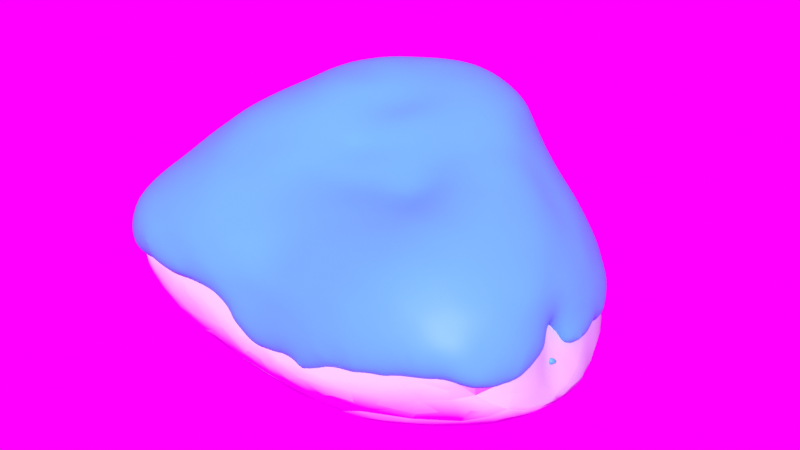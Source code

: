 # Source: snowgen_rock16.blend  (saved by Blender 4.0.36; exported with 4.5.12 LTS)
import bpy
from mathutils import Matrix  # noqa: F401  (used for matrix-valued properties, if any)

bpy.ops.wm.read_factory_settings(use_empty=True)
scene = bpy.context.scene
scene.name = 'Scene'

# ---- collections
col_rock = bpy.data.collections.new('Rock'); scene.collection.children.link(col_rock)
col_snowgenerator = bpy.data.collections.new('SnowGenerator'); scene.collection.children.link(col_snowgenerator)

# ---- images (referenced by path relative to the original .blend; pixels are not part of the script)
import os
ASSET_DIR = os.environ.get("B2B_ASSET_DIR", "")  # directory of the original .blend (textures are referenced by path, not embedded)
HERE = os.path.dirname(os.path.abspath(__file__))  # packed textures are extracted next to this script under _unpacked/

def load_image(name, relpath, width, height, colorspace="sRGB"):
    """Load a texture the original file referenced (path relative to the .blend, or extracted next to this script)."""
    p = next((c for c in (os.path.join(HERE, relpath), os.path.join(ASSET_DIR, relpath)) if relpath and os.path.exists(c)), "")
    if p:
        img = bpy.data.images.load(p, check_existing=True)
        img.name = name
    else:  # same state as the original file: an image datablock whose file is absent (Cycles renders it pink)
        img = bpy.data.images.new(name, width, height)
        img.source = "FILE"
        img.filepath = "//" + (relpath or name)
    img.colorspace_settings.name = colorspace
    return img
img_rock16_spec_jpg = load_image('rock16_spec.jpg', 'rock16_spec.jpg', 1024, 1024, 'sRGB')
img_rock16_jpg = load_image('rock16.jpg', 'rock16.jpg', 1024, 1024, 'sRGB')
img_rock16_norm_jpg = load_image('rock16_norm.jpg', 'rock16_norm.jpg', 1024, 1024, 'Non-Color')
img_untitled_003 = load_image('Untitled.003', 'rock16snow_spec.jpg', 1024, 1024, 'sRGB')
img_winter_river_2k_hdr = load_image('winter_river_2k.hdr', 'winter_river_2k.hdr', 1024, 1024, 'Linear Rec.709')

# ---- materials (node trees are filled in below, after node groups)
mat_rock16snow = bpy.data.materials.new('rock16snow')
mat_snow_top = bpy.data.materials.new('snow_top')
mat_snow_top.diffuse_color = (0.02171, 0.333, 0.8001, 1.0)
mat_snow_top.roughness = 0.9113

# ---- node groups
ng_snowthinbakeshader_001 = bpy.data.node_groups.new('SnowThinBakeShader.001', 'ShaderNodeTree')
_s = ng_snowthinbakeshader_001.interface.new_socket(name='BSDF', in_out='OUTPUT', socket_type='NodeSocketShader')
_s = ng_snowthinbakeshader_001.interface.new_socket(name='tmp_viewer', in_out='OUTPUT', socket_type='NodeSocketShader')
_s = ng_snowthinbakeshader_001.interface.new_socket(name='Color', in_out='INPUT', socket_type='NodeSocketColor')
_s.default_value = (0.6037, 0.6037, 0.6037, 1.0)
_s = ng_snowthinbakeshader_001.interface.new_socket(name='Norm', in_out='INPUT', socket_type='NodeSocketColor')
_s.default_value = (0.5, 0.5, 1.0, 1.0)
_s = ng_snowthinbakeshader_001.interface.new_socket(name='Spec', in_out='INPUT', socket_type='NodeSocketColor')
_s = ng_snowthinbakeshader_001.interface.new_socket(name='Invert r/s (for bake)', in_out='INPUT', socket_type='NodeSocketFloat')
_s.subtype = 'FACTOR'
_s.default_value = 1.0
_s.min_value = 0.0
_s.max_value = 1.0
_N = ng_snowthinbakeshader_001.nodes; _L = ng_snowthinbakeshader_001.links
n0 = _N.new('ShaderNodeNormalMap'); n0.name = 'Normal Map.001'; n0.location = (-661, -90)
n0.uv_map = 'UVLayer0'
n0.inputs[0].default_value = 0.5
n1 = _N.new('ShaderNodeMix'); n1.name = 'Mix.001'; n1.location = (207, -163)
n1.data_type = 'RGBA'
n2 = _N.new('NodeGroupOutput'); n2.name = 'Group Output'; n2.location = (1037, -12)
n3 = _N.new('ShaderNodeMix'); n3.name = 'Mix.003'; n3.location = (-106, -397)
n3.data_type = 'RGBA'
n3.inputs[0].default_value = 0.95
n3.inputs[7].default_value = (0.0465, 0.0465, 0.0465, 1.0)
n4 = _N.new('ShaderNodeInvert'); n4.name = 'Invert Color'; n4.location = (-378, -255)
n5 = _N.new('ShaderNodeBsdfPrincipled'); n5.name = 'Principled BSDF'; n5.location = (714, -31)
n5.distribution = 'GGX'
n5.subsurface_method = 'RANDOM_WALK_SKIN'
n5.inputs[27].default_value = (0.0, 0.0, 0.0, 1.0)
n5.inputs[28].default_value = 1.0
n6 = _N.new('ShaderNodeMix'); n6.name = 'Mix'; n6.location = (206, 88)
n6.data_type = 'RGBA'
n6.inputs[7].default_value = (0.6365, 0.7651, 0.8013, 1.0)
n7 = _N.new('ShaderNodeNormalMap'); n7.name = 'Normal Map'; n7.location = (-652, 48)
n7.uv_map = 'UVLayer0'
n8 = _N.new('ShaderNodeValToRGB'); n8.name = 'Color Ramp'; n8.location = (-212, 167)
while len(n8.color_ramp.elements) > 1: n8.color_ramp.elements.remove(n8.color_ramp.elements[-1])
n8.color_ramp.elements[0].position = 0.2009; n8.color_ramp.elements[0].color = (0.0, 0.0, 0.0, 1.0)
_e = n8.color_ramp.elements.new(0.6173); _e.color = (0.8613, 0.8613, 0.8613, 1.0)
n9 = _N.new('ShaderNodeNormal'); n9.name = 'Normal'; n9.location = (-410, 155)
n10 = _N.new('ShaderNodeValToRGB'); n10.name = 'Color Ramp.001'; n10.location = (-202, 404)
while len(n10.color_ramp.elements) > 1: n10.color_ramp.elements.remove(n10.color_ramp.elements[-1])
n10.color_ramp.elements[0].position = 0.1682; n10.color_ramp.elements[0].color = (0.0, 0.0, 0.0, 1.0)
_e = n10.color_ramp.elements.new(0.4864); _e.color = (1.0, 1.0, 1.0, 1.0)
n11 = _N.new('ShaderNodeMix'); n11.name = 'Mix.002'; n11.location = (166, -400)
n11.data_type = 'RGBA'
n12 = _N.new('NodeGroupInput'); n12.name = 'Group Input'; n12.location = (-891, -4)
n13 = _N.new('NodeReroute'); n13.name = 'Reroute'; n13.location = (492, -587)
n13.width = 16
n14 = _N.new('ShaderNodeInvert'); n14.name = 'Invert Color.001'; n14.location = (428, -365)
_L.new(n9.outputs[1], n8.inputs[0])
_L.new(n1.outputs[2], n5.inputs[5])
_L.new(n0.outputs[0], n1.inputs[7])
_L.new(n7.outputs[0], n1.inputs[6])
_L.new(n8.outputs[0], n1.inputs[0])
_L.new(n6.outputs[2], n5.inputs[0])
_L.new(n7.outputs[0], n9.inputs[0])
_L.new(n8.outputs[0], n6.inputs[0])
_L.new(n12.outputs[1], n7.inputs[1])
_L.new(n12.outputs[1], n0.inputs[1])
_L.new(n12.outputs[0], n6.inputs[6])
_L.new(n5.outputs[0], n2.inputs[0])
_L.new(n12.outputs[2], n4.inputs[1])
_L.new(n4.outputs[0], n3.inputs[6])
_L.new(n4.outputs[0], n11.inputs[6])
_L.new(n3.outputs[2], n11.inputs[7])
_L.new(n11.outputs[2], n14.inputs[1])
_L.new(n14.outputs[0], n5.inputs[2])
_L.new(n12.outputs[3], n14.inputs[0])
_L.new(n9.outputs[1], n10.inputs[0])
_L.new(n10.outputs[0], n11.inputs[0])
_L.new(n12.outputs[2], n13.inputs[0])
n2.is_active_output = True
ng_snowgen = bpy.data.node_groups.new('SnowGen', 'GeometryNodeTree')
_s = ng_snowgen.interface.new_socket(name='Geometry', in_out='OUTPUT', socket_type='NodeSocketGeometry')
_s = ng_snowgen.interface.new_socket(name='Geometry', in_out='INPUT', socket_type='NodeSocketGeometry')
_s = ng_snowgen.interface.new_socket(name='Thickness Mult', in_out='INPUT', socket_type='NodeSocketFloat')
_s.default_value = 0.02
_s.min_value = 0.01
_s.max_value = 0.05
_s.description = 'Snow thickness'
_s = ng_snowgen.interface.new_socket(name='Max Angle', in_out='INPUT', socket_type='NodeSocketFloat')
_s.default_value = 1.0
_s.min_value = 0.0
_s.max_value = 1.0
_s.description = 'Max Angle'
_s = ng_snowgen.interface.new_socket(name='Noise Displacement', in_out='INPUT', socket_type='NodeSocketFloat')
_s.default_value = 0.03
_s.min_value = 0.0
_s.max_value = 0.5
_s = ng_snowgen.interface.new_socket(name='Blur Strength', in_out='INPUT', socket_type='NodeSocketInt')
_s.default_value = 3
_s.min_value = 0
_s.max_value = 10
_s = ng_snowgen.interface.new_socket(name='Bottom Thickness', in_out='INPUT', socket_type='NodeSocketFloat')
_s.min_value = -1e+04
_s.max_value = 1e+04
_s.description = 'Bottom Thickness'
_s = ng_snowgen.interface.new_socket(name='Top Thickness', in_out='INPUT', socket_type='NodeSocketFloat')
_s.default_value = 5.0
_s.min_value = -10.0
_s.max_value = 10.0
_s.description = 'Top Thickness'
_s = ng_snowgen.interface.new_socket(name='Voxel Size', in_out='INPUT', socket_type='NodeSocketFloat')
_s.subtype = 'DISTANCE'
_s.default_value = 0.02
_s.min_value = 0.01
_s.max_value = 0.1
ng_snowgen.is_modifier = True
# nodes of 'SnowGen' reference scene objects; filled in after objects exist

# ---- material node trees
mat_rock16snow.use_nodes = True; mat_rock16snow.node_tree.nodes.clear()
_N = mat_rock16snow.node_tree.nodes; _L = mat_rock16snow.node_tree.links
n0 = _N.new('ShaderNodeOutputMaterial'); n0.name = 'Material Output'; n0.location = (320, 270)
n1 = _N.new('ShaderNodeTexImage'); n1.name = 'Image Texture.002'; n1.location = (-291, 124)
n1.label = 'SPECMAP'
n1.image = img_rock16_spec_jpg
n2 = _N.new('ShaderNodeTexImage'); n2.name = 'Image Texture'; n2.location = (-288, 225)
n2.label = 'BASE COLOR'
n2.hide = True
n2.image = img_rock16_jpg
n3 = _N.new('ShaderNodeGroup'); n3.name = 'Group'; n3.location = (35, 262)
n3.node_tree = ng_snowthinbakeshader_001
n3.inputs[3].default_value = 1.0
n4 = _N.new('ShaderNodeTexImage'); n4.name = 'Image Texture.001'; n4.location = (-283, 175)
n4.label = 'NORMALMAP'
n4.hide = True
n4.image = img_rock16_norm_jpg
n5 = _N.new('ShaderNodeTexImage'); n5.name = 'Image Texture.003'; n5.location = (-276, 514)
n5.label = 'BAKE TO'
n5.image = img_untitled_003
_L.new(n2.outputs[0], n3.inputs[0])
_L.new(n4.outputs[0], n3.inputs[1])
_L.new(n1.outputs[0], n3.inputs[2])
_L.new(n3.outputs[0], n0.inputs[0])
n0.is_active_output = True
mat_snow_top.use_nodes = True; mat_snow_top.node_tree.nodes.clear()
_N = mat_snow_top.node_tree.nodes; _L = mat_snow_top.node_tree.links
n0 = _N.new('ShaderNodeBsdfPrincipled'); n0.name = 'Principled BSDF'; n0.location = (10, 300)
n0.inputs[0].default_value = (0.0968, 0.5471, 1.0, 1.0)
n0.inputs[3].default_value = 1.45
n1 = _N.new('ShaderNodeOutputMaterial'); n1.name = 'Material Output'; n1.location = (300, 300)
_L.new(n0.outputs[0], n1.inputs[0])
n1.is_active_output = True

# ---- world
world_world = bpy.data.worlds.new('World'); scene.world = world_world
world_world.use_nodes = True; world_world.node_tree.nodes.clear()
_N = world_world.node_tree.nodes; _L = world_world.node_tree.links
n0 = _N.new('ShaderNodeOutputWorld'); n0.name = 'World Output'; n0.location = (300, 300)
n1 = _N.new('ShaderNodeBackground'); n1.name = 'Background'; n1.location = (10, 300)
n2 = _N.new('ShaderNodeTexEnvironment'); n2.name = 'Environment Texture'; n2.location = (-395, 336)
n2.image = img_winter_river_2k_hdr
_L.new(n1.outputs[0], n0.inputs[0])
_L.new(n2.outputs[0], n1.inputs[0])
n0.is_active_output = True
world_world.color = (0.05088, 0.05088, 0.05088)
world_world.use_sun_shadow = False
world_world.sun_shadow_jitter_overblur = 0.0

# ---- meshes
me_rock16snow = bpy.data.meshes.new('rock16snow')
me_rock16snow.from_pydata([(-0.2116, 1.698, 1.804), (-0.5975, 0.5965, 2.199), (-1.125, 0.6495, 2.097), (-0.8067, 0.4035, 2.102), (0.6379, 1.89, -0.7909), (1.181, 1.461, -0.8838), (0.4673, 1.335, -1.042), (-0.9029, 1.844, 1.5), (-0.9405, 1.274, 1.928), (-0.1109, -0.365, 1.598), (-0.3516, -0.5573, 1.624), (0.05576, -0.6939, 1.401), (2.811, -0.9236, -0.01116), (-1.995, 0.3685, -0.6666), (-1.398, 0.8129, -0.8804), (-0.4979, 2.207, 1.165), (-0.6833, 2.427, -0.03922), (-0.9672, 2.359, 0.3155), (-0.3914, 2.501, 0.2411), (0.4171, 2.256, -0.5441), (1.212, 1.859, -0.5964), (2.75, -1.223, 0.3746), (2.548, -1.673, 0.2245), (-1.141, -0.5969, -1.079), (-0.7268, -0.8057, -1.029), (-1.43, -1.402, -0.8123), (-0.6098, -1.024, -0.9441), (0.8759, -1.264, -0.8147), (-0.2443, -1.533, -0.7891), (-0.1705, 2.44, -0.3369), (0.6387, -0.4082, -0.9515), (0.03061, 2.031, -0.7803), (1.1, 1.945, 0.5868), (0.2475, 2.278, 0.7468), (1.614, -1.273, -0.7245), (1.265, -1.716, -0.6651), (-0.5785, 2.095, -0.6255), (-1.911, 1.334, -0.2417), (-0.8825, 2.296, 0.8197), (1.897, 0.02137, -0.8349), (2.415, -0.1594, -0.6997), (2.026, -0.419, -0.817), (-0.4326, 1.585, -0.9355), (-0.3618, 1.127, -1.074), (1.831, 1.505, -0.1128), (1.731, 1.613, 0.07125), (1.852, 1.472, 0.1294), (-0.3233, -0.3953, -1.05), (0.3044, -0.1831, -0.9599), (-0.102, -0.1743, -1.024), (-0.1895, 2.372, 0.7848), (2.379, -1.661, 0.6731), (2.54, -0.9825, 0.8411), (0.4014, 2.402, 0.007156), (1.482, 1.463, 0.8991), (2.71, -0.8118, 0.48), (2.703, -0.6445, 0.07271), (2.587, -0.5995, 0.5025), (0.4418, 0.5723, 2.166), (0.2409, 0.2058, 1.922), (-0.6607, -1.287, 1.347), (-1.221, -1.256, 1.454), (-1.573, -0.9688, -0.9114), (2.796, -0.5969, -0.2605), (1.578, -1.149, 1.31), (1.617, -1.676, 1.065), (2.098, -1.31, 1.079), (2.83, -0.1459, -0.379), (2.597, -0.9252, -0.457), (2.747, 0.1803, -0.2874), (-1.385, 1.987, 0.8278), (-0.5525, 0.02754, -1.16), (2.189, 1.24, 0.2278), (1.696, 1.375, 0.5267), (1.692, 1.323, 0.8631), (0.4583, 0.0315, -1.014), (2.511, -0.6002, 0.8679), (2.664, -0.3163, 0.7263), (2.316, -0.5119, 1.156), (-1.006, 1.648, -0.7477), (0.724, 0.6891, -1.047), (1.158, 0.7325, -1.048), (1.152, 1.54, 1.227), (0.242, 0.4834, -1.115), (-1.322, -2.257, 0.6781), (-0.6305, -2.18, 0.5894), (2.675, 0.347, 0.4825), (2.75, 0.1062, 0.2014), (2.716, 0.4575, 0.258), (2.919, -0.2664, -0.05229), (2.801, -0.06042, 0.2917), (2.674, 0.4758, -0.3762), (2.471, 0.9899, -0.1405), (-2.245, -1.507, -0.3366), (-1.913, -1.583, -0.5417), (1.049, -1.679, 1.091), (1.637, -1.955, 0.8146), (1.663, 0.9378, -0.8955), (1.546, 1.408, -0.7557), (2.35, 0.7762, -0.5646), (-0.1694, -2.016, 0.6385), (0.8598, -2.124, 0.6624), (2.136, 0.7394, -0.6822), (2.066, 0.3931, -0.8297), (2.345, 0.4591, -0.7103), (2.694, -1.381, -0.04892), (-0.1422, -2.288, 0.105), (1.103, -2.281, 0.3657), (2.631, 0.1179, -0.5362), (0.5564, -2.36, -0.04007), (0.8858, 0.01907, -0.9627), (1.442, -0.0432, -0.8467), (1.742, -2.119, 0.4199), (2.255, -1.852, 0.5297), (2.101, -1.998, 0.1483), (1.27, -2.3, 0.0148), (2.386, -1.644, -0.1978), (1.397, -2.157, -0.2691), (1.613, -1.901, -0.4344), (0.1067, -2.219, -0.37), (-0.6681, -1.934, -0.5455), (-1.626, -1.391, 1.359), (-1.517, -1.048, 1.589), (-1.286, -1.549, 1.336), (-1.117, -1.393, 1.331), (-2.668, -1.372, 0.7259), (-2.695, -0.9575, 0.4716), (-2.73, -1.412, 0.2932), (-1.943, -2.172, 0.7375), (-2.046, -1.916, 0.9979), (-2.618, -0.8552, -0.04565), (-2.411, -1.716, -0.05356), (-2.028, -0.6335, 1.51), (-2.508, -1.877, 0.4777), (-2.373, -0.5237, -0.4029), (-2.47, -0.378, -0.2629), (-2.24, -0.3096, -0.441), (-2.195, -1.974, 0.05337), (-2.178, -2.133, 0.5655), (-1.925, -2.222, 0.3491), (-2.498, -0.8343, 0.8684), (-0.7448, -1.986, 0.928), (-1.984, -0.2654, -0.7157), (-1.932, -0.6441, -0.8051), (-0.5846, -0.03917, 2.036), (-0.9385, -0.1301, 2.047), (-0.9654, -0.4302, 1.868), (-2.307, 0.05579, -0.4453), (-1.707, -0.2014, -0.93), (-0.07092, -0.2087, 1.784), (0.5085, -0.1984, 1.69), (0.1682, -0.04512, 1.836), (0.4256, 0.1737, 1.983), (-1.293, 1.153, 1.816), (-0.4966, 0.2621, 2.139), (-0.3684, 0.3503, 2.062), (1.701, -0.2248, 1.578), (1.378, -0.9428, 1.351), (1.728, -0.9357, 1.329), (-2.63, -0.6387, 0.2872), (0.04204, -1.282, 1.2), (0.9551, -1.163, 1.272), (-0.6498, 0.8068, 2.183), (-1.397, 1.685, 1.273), (0.2149, 0.5166, 2.164), (-1.196, -2.203, -0.08391), (2.305, -1.175, -0.5443), (0.8991, 0.1474, 1.944), (-0.8577, -1.52, -0.7788), (-0.5979, -2.293, 0.03523), (-1.049, -2.042, -0.3963), (0.5337, -0.7291, 1.293), (0.8104, -0.7855, 1.206), (0.83, -0.3123, 1.548), (0.9814, -0.6343, 1.259), (1.03, 1.141, 1.892), (1.194, 1.131, 1.666), (0.05337, -0.9032, 1.298), (-1.17, 0.3458, -1.032), (-1.576, 0.1866, 1.828), (-1.23, -0.3193, 1.917), (-1.166, -0.1166, 1.936), (1.344, 1.282, 1.206), (-2.308, 0.8491, 0.1008), (-1.677, 1.77, 0.1781), (2.521, 0.1392, 0.8424), (2.038, 0.1063, 1.344), (-1.105, 0.1824, 2.055), (-2.073, 0.007201, 1.287), (2.237, 1.112, -0.4479), (0.7761, -2.017, -0.587), (-1.967, 1.226, 0.7676), (1.501, 0.1973, 1.711), (0.2755, 1.95, 1.412), (-2.622, -0.2431, 0.227), (0.8976, 0.5832, 2.097), (-1.619, -0.5943, 1.738), (1.536, 1.026, 1.344), (-2.542, 0.2832, 0.4308), (-2.544, -0.02771, -0.1146), (-0.5321, 1.112, 2.04), (-0.04639, 1.06, 2.234), (1.075, 0.7639, 1.98), (-1.132, -1.072, 1.518), (-0.9818, -0.537, 1.854), (1.258, 0.02537, 1.765), (1.25, -0.3514, 1.584), (-1.837, 0.6592, 1.09), (-2.203, -1.251, 1.143), (-0.4584, -1.566, 1.107), (2.273, 0.9251, 0.6538), (2.046, 0.7549, 1.056), (0.3784, 0.9274, 2.246), (-2.542, -0.3455, 0.6523), (-2.138, 0.777, -0.3652), (-2.421, 0.4333, 0.6506), (-2.41, 0.1295, 0.8998), (0.0541, -1.584, 1.051), (-0.2092, -1.813, 0.8846), (0.2221, 1.348, 2.146), (0.5847, 1.51, 1.905), (-0.4374, 1.459, 1.82), (-1.574, 1.383, -0.5828), (-2.288, 0.8066, 0.3918), (-2.116, 0.9193, 0.7396), (-1.864, 0.5015, 1.347), (-1.9, 0.2635, 1.351), (-0.2116, 0.1356, 1.897), (0.8012, 1.112, 2.089), (-1.776, 1.083, 1.232), (-2.144, 0.6925, 0.6786), (-2.42, -1.786, 0.8124), (-0.1107, 1.937, 1.595), (-2.377, -0.8828, 1.053), (-1.686, -2.119, -0.06056), (-1.282, -1.895, 1.091), (-2.515, -1.303, -0.2163), (-1.404, 0.7017, 1.848), (-1.62, 0.5876, 1.463), (-1.584, -1.964, -0.3988), (1.769, 0.3066, 1.427), (-2.284, -0.4405, 1.219), (-1.787, 0.08952, 1.649), (-1.548, 1.79, -0.1424), (-1.012, 2.123, -0.3552), (1.911, 0.557, 1.283), (2.014, 0.2608, 1.215), (2.759, -0.8046, -0.3271), (0.9168, 2.182, -0.2689), (0.0618, -0.2575, 1.595), (-0.4392, -0.8768, 1.438), (-0.7271, -0.911, 1.572)], [], [(0, 232, 7), (1, 2, 3), (4, 5, 6), (7, 8, 221), (21, 22, 105), (9, 10, 11), (105, 12, 21), (249, 149, 9), (148, 13, 14), (15, 7, 232), (13, 222, 14), (16, 17, 18), (19, 20, 4), (4, 20, 5), (21, 51, 22), (23, 24, 25), (26, 27, 28), (29, 248, 19), (26, 30, 27), (31, 29, 19), (193, 32, 33), (34, 35, 27), (244, 29, 36), (37, 244, 222), (38, 7, 15), (39, 40, 41), (42, 43, 14), (44, 45, 46), (26, 47, 48), (47, 49, 48), (15, 232, 50), (51, 21, 52), (248, 29, 53), (73, 45, 54), (29, 18, 53), (55, 56, 57), (58, 59, 152), (60, 251, 61), (19, 4, 31), (143, 148, 62), (42, 36, 31), (79, 36, 42), (247, 63, 12), (64, 65, 66), (247, 67, 63), (40, 67, 68), (67, 108, 69), (47, 26, 24), (18, 29, 16), (7, 38, 70), (71, 24, 23), (46, 73, 72), (72, 73, 74), (49, 75, 48), (76, 77, 78), (72, 44, 46), (36, 79, 244), (80, 81, 75), (42, 31, 6), (32, 82, 54), (43, 83, 71), (141, 84, 85), (86, 87, 88), (52, 76, 78), (89, 87, 90), (91, 92, 88), (93, 137, 131), (137, 93, 94), (95, 101, 96), (97, 98, 99), (6, 5, 81), (95, 100, 101), (98, 189, 99), (97, 102, 103), (102, 97, 99), (104, 40, 103), (116, 105, 22), (103, 40, 39), (106, 107, 101), (104, 102, 99), (104, 91, 108), (99, 91, 104), (40, 104, 108), (5, 98, 97), (106, 109, 107), (81, 110, 75), (39, 111, 110), (112, 96, 107), (112, 113, 96), (114, 113, 112), (112, 115, 114), (30, 111, 41), (114, 115, 117), (22, 114, 116), (41, 111, 39), (34, 27, 41), (110, 48, 75), (116, 117, 118), (119, 120, 190), (121, 61, 122), (61, 121, 123), (190, 120, 28), (190, 28, 27), (123, 124, 61), (118, 117, 190), (27, 35, 190), (106, 119, 109), (119, 117, 109), (117, 115, 109), (125, 126, 127), (128, 84, 129), (127, 130, 236), (131, 127, 236), (120, 119, 170), (236, 93, 131), (241, 132, 242), (133, 131, 137), (134, 135, 136), (133, 137, 138), (139, 138, 137), (241, 140, 233), (141, 123, 235), (134, 136, 142), (142, 143, 134), (144, 145, 146), (136, 147, 142), (133, 138, 231), (148, 142, 147), (235, 121, 129), (152, 149, 150), (151, 149, 152), (153, 2, 8), (154, 155, 3), (156, 157, 158), (130, 159, 135), (249, 150, 149), (186, 156, 78), (160, 217, 161), (162, 2, 1), (163, 229, 153), (164, 59, 58), (84, 139, 165), (20, 98, 5), (41, 40, 166), (128, 139, 84), (167, 152, 150), (7, 70, 163), (24, 168, 25), (119, 169, 170), (171, 161, 172), (150, 171, 173), (172, 161, 174), (82, 175, 176), (164, 1, 155), (169, 119, 106), (250, 177, 11), (55, 12, 56), (178, 23, 148), (177, 171, 11), (161, 217, 95), (78, 66, 52), (25, 94, 62), (179, 180, 181), (29, 244, 16), (178, 71, 23), (38, 50, 18), (176, 182, 82), (79, 222, 244), (173, 171, 174), (37, 183, 184), (185, 246, 186), (2, 187, 3), (225, 216, 188), (44, 92, 189), (88, 87, 69), (190, 117, 119), (90, 86, 77), (241, 188, 216), (170, 25, 168), (70, 191, 163), (88, 92, 72), (156, 186, 192), (193, 220, 32), (163, 153, 7), (10, 251, 11), (135, 159, 194), (192, 195, 167), (179, 132, 196), (245, 197, 176), (198, 199, 194), (219, 200, 201), (202, 176, 175), (25, 170, 239), (177, 160, 171), (122, 203, 204), (169, 106, 85), (236, 130, 134), (28, 120, 168), (229, 237, 153), (156, 66, 78), (205, 173, 206), (207, 238, 229), (169, 85, 84), (231, 129, 208), (120, 170, 168), (89, 90, 77), (209, 141, 218), (210, 211, 185), (123, 121, 235), (212, 58, 195), (194, 213, 198), (183, 37, 214), (10, 149, 144), (195, 228, 212), (126, 140, 159), (141, 209, 60), (215, 198, 216), (85, 106, 100), (86, 210, 185), (141, 85, 100), (166, 116, 118), (194, 159, 213), (143, 236, 134), (214, 147, 199), (132, 122, 196), (196, 180, 179), (125, 140, 126), (163, 191, 229), (140, 125, 233), (58, 167, 195), (217, 218, 100), (232, 193, 50), (219, 220, 232), (198, 183, 199), (204, 144, 146), (200, 0, 221), (37, 222, 214), (184, 183, 191), (215, 223, 198), (220, 219, 228), (135, 194, 199), (128, 231, 138), (230, 223, 215), (224, 191, 223), (215, 225, 230), (201, 200, 162), (141, 100, 218), (161, 95, 64), (17, 243, 184), (244, 243, 17), (215, 216, 225), (140, 241, 213), (160, 209, 217), (188, 226, 225), (198, 223, 183), (1, 201, 162), (202, 245, 176), (86, 185, 77), (134, 130, 135), (227, 154, 144), (159, 130, 127), (157, 161, 64), (159, 127, 126), (0, 200, 219), (187, 179, 181), (175, 220, 228), (229, 224, 230), (32, 220, 82), (25, 239, 94), (230, 225, 207), (122, 180, 196), (8, 200, 221), (66, 51, 52), (184, 243, 37), (125, 133, 231), (62, 94, 143), (121, 122, 208), (133, 125, 127), (122, 132, 208), (3, 187, 145), (0, 219, 232), (70, 184, 191), (125, 208, 233), (132, 241, 233), (144, 204, 251), (122, 61, 203), (139, 234, 165), (193, 232, 220), (40, 68, 166), (128, 129, 231), (129, 84, 235), (136, 135, 147), (8, 162, 200), (135, 199, 147), (214, 222, 13), (8, 7, 153), (241, 216, 213), (57, 76, 55), (154, 145, 144), (52, 21, 55), (77, 57, 89), (148, 147, 13), (214, 13, 147), (144, 149, 227), (166, 35, 34), (118, 190, 35), (98, 44, 189), (199, 183, 214), (118, 35, 166), (229, 230, 207), (48, 110, 30), (167, 58, 152), (114, 117, 116), (27, 30, 41), (195, 202, 228), (100, 106, 101), (69, 91, 88), (113, 114, 22), (110, 111, 30), (93, 236, 94), (115, 112, 107), (173, 205, 167), (192, 167, 205), (115, 107, 109), (169, 165, 170), (201, 212, 219), (39, 110, 81), (204, 203, 251), (223, 191, 183), (217, 100, 95), (101, 107, 96), (5, 97, 81), (99, 189, 91), (213, 216, 198), (237, 229, 238), (22, 51, 113), (167, 150, 173), (225, 226, 238), (234, 139, 137), (159, 140, 213), (10, 9, 149), (195, 192, 202), (96, 113, 51), (103, 39, 81), (202, 192, 245), (226, 242, 238), (210, 88, 72), (208, 132, 233), (165, 239, 170), (237, 242, 179), (137, 94, 239), (242, 237, 238), (91, 69, 108), (224, 229, 191), (234, 239, 165), (97, 103, 81), (239, 234, 137), (240, 192, 186), (192, 240, 245), (54, 74, 73), (88, 210, 86), (83, 6, 80), (41, 166, 34), (246, 240, 186), (83, 80, 75), (129, 121, 208), (128, 138, 139), (48, 30, 26), (197, 245, 211), (51, 65, 96), (127, 131, 133), (0, 7, 221), (241, 242, 188), (207, 225, 238), (132, 179, 242), (243, 244, 37), (14, 79, 42), (78, 185, 186), (211, 245, 185), (145, 181, 146), (212, 164, 58), (185, 245, 246), (204, 146, 180), (210, 197, 211), (6, 81, 80), (49, 83, 75), (122, 204, 180), (53, 33, 32), (62, 148, 23), (219, 212, 228), (222, 79, 14), (63, 56, 12), (202, 175, 228), (50, 38, 15), (179, 2, 237), (78, 77, 185), (89, 67, 69), (179, 187, 2), (181, 145, 187), (227, 155, 154), (25, 62, 23), (208, 125, 231), (65, 95, 96), (148, 143, 142), (251, 60, 250), (68, 67, 247), (108, 67, 40), (17, 16, 244), (176, 197, 182), (175, 82, 220), (164, 212, 1), (14, 178, 148), (50, 33, 53), (82, 182, 54), (38, 17, 70), (54, 182, 74), (89, 69, 87), (197, 210, 74), (182, 197, 74), (89, 56, 63), (105, 247, 12), (18, 50, 53), (89, 57, 56), (49, 71, 83), (157, 64, 158), (61, 251, 203), (24, 71, 47), (193, 33, 50), (6, 83, 43), (52, 55, 76), (71, 49, 47), (150, 11, 171), (32, 54, 45), (174, 206, 173), (45, 248, 32), (77, 76, 57), (84, 141, 235), (184, 70, 17), (174, 157, 206), (151, 152, 59), (205, 206, 156), (212, 201, 1), (36, 29, 31), (157, 156, 206), (144, 251, 10), (230, 224, 223), (161, 157, 174), (161, 171, 160), (124, 123, 60), (64, 95, 65), (164, 227, 59), (149, 151, 227), (192, 205, 156), (124, 60, 61), (20, 44, 98), (4, 6, 31), (26, 168, 24), (158, 66, 156), (32, 248, 53), (171, 172, 174), (45, 20, 248), (66, 158, 64), (160, 250, 209), (217, 209, 218), (28, 168, 26), (141, 60, 123), (248, 20, 19), (20, 45, 44), (150, 249, 11), (18, 17, 38), (177, 250, 160), (209, 250, 60), (9, 11, 249), (178, 43, 71), (155, 1, 3), (73, 46, 45), (162, 8, 2), (169, 84, 165), (236, 143, 94), (55, 21, 12), (68, 116, 166), (14, 43, 178), (68, 105, 116), (43, 42, 6), (86, 90, 87), (247, 105, 68), (104, 103, 102), (66, 65, 51), (250, 11, 251), (92, 91, 189), (242, 226, 188), (245, 240, 246), (74, 210, 72), (180, 146, 181), (2, 153, 237), (92, 44, 72), (154, 3, 145), (63, 67, 89), (164, 155, 227), (151, 59, 227)])
me_rock16snow.polygons.foreach_set('use_smooth', [True] * 500)
_uv = me_rock16snow.uv_layers.new(name='UVLayer0')
_uv.uv.foreach_set('vector', [0.4327, 0.6663, 0.4549, 0.6525, 0.4515, 0.739, 0.5253, 0.2057, 0.5256, 0.1498, 0.5455, 0.1852, 0.02928, 0.2421, 0.06234, 0.1845, 0.07679, 0.2573, 0.4212, 0.1588, 0.4691, 0.1624, 0.4494, 0.2124, 0.21, 0.9557, 0.2143, 0.9986, 0.1795, 0.9874, 0.6152, 0.2621, 0.6342, 0.239, 0.6458, 0.2815, 0.1795, 0.9874, 0.165, 0.9461, 0.21, 0.9557, 0.703, 0.7096, 0.6848, 0.6986, 0.703, 0.6899, 0.2303, 0.4662, 0.1849, 0.4976, 0.1386, 0.4418, 0.4907, 0.6921, 0.4515, 0.739, 0.4549, 0.6525, 0.1849, 0.4976, 0.0928, 0.4616, 0.1386, 0.4418, 0.6026, 0.7243, 0.5645, 0.7501, 0.5809, 0.6875, 0.001373, 0.2653, 0.03023, 0.182, 0.02928, 0.2421, 0.02928, 0.2421, 0.03023, 0.182, 0.06234, 0.1845, 0.8776, 0.001373, 0.8987, 0.05138, 0.8571, 0.03311, 0.2595, 0.4069, 0.2756, 0.3629, 0.3362, 0.4284, 0.2952, 0.3488, 0.3072, 0.1951, 0.3395, 0.3068, 0.6387, 0.6754, 0.6479, 0.5684, 0.6665, 0.6227, 0.2952, 0.3488, 0.2314, 0.2265, 0.3072, 0.1951, 0.6821, 0.6729, 0.6387, 0.6754, 0.6665, 0.6227, 0.4782, 0.6149, 0.5688, 0.5424, 0.5419, 0.6192, 0.3038, 0.1194, 0.3463, 0.1511, 0.3072, 0.1951, 0.6263, 0.7721, 0.6387, 0.6754, 0.6584, 0.732, 0.5988, 0.8857, 0.6263, 0.7721, 0.6364, 0.8547, 0.5179, 0.7351, 0.4515, 0.739, 0.4907, 0.6921, 0.1855, 0.1009, 0.1994, 0.04592, 0.2239, 0.08442, 0.06246, 0.3497, 0.1009, 0.3402, 0.1386, 0.4418, 0.05855, 0.6924, 0.06999, 0.6712, 0.08084, 0.6855, 0.2952, 0.3488, 0.236, 0.3251, 0.2137, 0.2622, 0.236, 0.3251, 0.2151, 0.304, 0.2137, 0.2622, 0.4907, 0.6921, 0.4549, 0.6525, 0.532, 0.6614, 0.2522, 0.9729, 0.21, 0.9557, 0.2405, 0.9064, 0.6479, 0.5684, 0.6387, 0.6754, 0.6147, 0.6115, 0.1187, 0.6727, 0.06999, 0.6712, 0.1469, 0.6418, 0.6387, 0.6754, 0.5809, 0.6875, 0.6147, 0.6115, 0.2029, 0.9111, 0.1611, 0.9129, 0.1962, 0.8865, 0.5199, 0.3137, 0.5573, 0.295, 0.5581, 0.3148, 0.7058, 0.2123, 0.6698, 0.203, 0.7062, 0.1543, 0.001373, 0.2653, 0.02928, 0.2421, 0.02134, 0.3047, 0.2727, 0.4849, 0.2303, 0.4662, 0.2976, 0.4468, 0.06246, 0.3497, 0.02193, 0.3659, 0.02134, 0.3047, 0.0632, 0.4071, 0.02193, 0.3659, 0.06246, 0.3497, 0.1329, 0.9471, 0.1306, 0.9257, 0.165, 0.9461, 0.6765, 0.4435, 0.7266, 0.4512, 0.6894, 0.4979, 0.1329, 0.9471, 0.1027, 0.8894, 0.1306, 0.9257, 0.1994, 0.04592, 0.1991, 0.001373, 0.269, 0.01995, 0.1027, 0.8894, 0.07824, 0.8654, 0.09757, 0.8522, 0.236, 0.3251, 0.2952, 0.3488, 0.2756, 0.3629, 0.5809, 0.6875, 0.6387, 0.6754, 0.6026, 0.7243, 0.4515, 0.739, 0.5179, 0.7351, 0.5082, 0.7958, 0.1988, 0.3523, 0.2756, 0.3629, 0.2595, 0.4069, 0.08084, 0.6855, 0.1187, 0.6727, 0.09922, 0.7131, 0.7231, 0.7464, 0.7057, 0.6922, 0.7231, 0.6616, 0.2151, 0.304, 0.1929, 0.2485, 0.2137, 0.2622, 0.2277, 0.8683, 0.2046, 0.8523, 0.2487, 0.8416, 0.09922, 0.7131, 0.05855, 0.6924, 0.08084, 0.6855, 0.6584, 0.732, 0.6617, 0.7909, 0.6263, 0.7721, 0.1322, 0.2265, 0.1252, 0.1827, 0.1929, 0.2485, 0.06246, 0.3497, 0.02134, 0.3047, 0.07679, 0.2573, 0.1001, 0.5985, 0.1715, 0.6104, 0.1469, 0.6418, 0.1009, 0.3402, 0.1532, 0.2745, 0.1988, 0.3523, 0.9215, 0.3808, 0.8952, 0.4462, 0.8872, 0.3731, 0.1575, 0.8007, 0.1428, 0.8379, 0.1338, 0.8013, 0.2405, 0.9064, 0.2277, 0.8683, 0.2487, 0.8416, 0.1359, 0.8891, 0.1428, 0.8379, 0.1573, 0.8512, 0.07811, 0.826, 0.07783, 0.7612, 0.1338, 0.8013, 0.3571, 0.5068, 0.4029, 0.4954, 0.3803, 0.52, 0.4029, 0.4954, 0.3571, 0.5068, 0.359, 0.4741, 0.9386, 0.1894, 0.8926, 0.219, 0.9081, 0.1353, 0.1052, 0.1318, 0.0659, 0.1461, 0.1185, 0.05826, 0.07679, 0.2573, 0.06234, 0.1845, 0.1252, 0.1827, 0.731, 0.3923, 0.7755, 0.2666, 0.7772, 0.3747, 0.0659, 0.1461, 0.0909, 0.0713, 0.1185, 0.05826, 0.1052, 0.1318, 0.1219, 0.08069, 0.1514, 0.08633, 0.1219, 0.08069, 0.1052, 0.1318, 0.1185, 0.05826, 0.1449, 0.0576, 0.1994, 0.04592, 0.1514, 0.08633, 0.8191, 0.04787, 0.8364, 0.009986, 0.8571, 0.03311, 0.1514, 0.08633, 0.1994, 0.04592, 0.1855, 0.1009, 0.8404, 0.3244, 0.8626, 0.1972, 0.8926, 0.219, 0.1449, 0.0576, 0.1219, 0.08069, 0.1185, 0.05826, 0.1449, 0.0576, 0.145, 0.02173, 0.1752, 0.02478, 0.1185, 0.05826, 0.145, 0.02173, 0.1449, 0.0576, 0.1994, 0.04592, 0.1449, 0.0576, 0.1752, 0.02478, 0.06234, 0.1845, 0.0659, 0.1461, 0.1052, 0.1318, 0.8404, 0.3244, 0.825, 0.2542, 0.8626, 0.1972, 0.1252, 0.1827, 0.1915, 0.2046, 0.1929, 0.2485, 0.1855, 0.1009, 0.1944, 0.1467, 0.1915, 0.2046, 0.8692, 0.1277, 0.9081, 0.1353, 0.8626, 0.1972, 0.8692, 0.1277, 0.8827, 0.06859, 0.9081, 0.1353, 0.8457, 0.08702, 0.8827, 0.06859, 0.8692, 0.1277, 0.8692, 0.1277, 0.8299, 0.1797, 0.8457, 0.08702, 0.2314, 0.2265, 0.1944, 0.1467, 0.2239, 0.08442, 0.8457, 0.08702, 0.8299, 0.1797, 0.806, 0.1621, 0.8571, 0.03311, 0.8457, 0.08702, 0.8191, 0.04787, 0.2239, 0.08442, 0.1944, 0.1467, 0.1855, 0.1009, 0.3038, 0.1194, 0.3072, 0.1951, 0.2239, 0.08442, 0.1915, 0.2046, 0.2137, 0.2622, 0.1929, 0.2485, 0.3374, 0.03425, 0.3892, 0.1315, 0.3629, 0.1127, 0.4029, 0.263, 0.3811, 0.3451, 0.3775, 0.1981, 0.7226, 0.113, 0.7062, 0.1543, 0.6881, 0.1224, 0.7062, 0.1543, 0.7226, 0.113, 0.7345, 0.1497, 0.3775, 0.1981, 0.3811, 0.3451, 0.3395, 0.3068, 0.3775, 0.1981, 0.3395, 0.3068, 0.3072, 0.1951, 0.7345, 0.1497, 0.7191, 0.1658, 0.7062, 0.1543, 0.3629, 0.1127, 0.3892, 0.1315, 0.3775, 0.1981, 0.3072, 0.1951, 0.3463, 0.1511, 0.3775, 0.1981, 0.8404, 0.3244, 0.7976, 0.2958, 0.825, 0.2542, 0.7976, 0.2958, 0.806, 0.1621, 0.825, 0.2542, 0.806, 0.1621, 0.8299, 0.1797, 0.825, 0.2542, 0.9423, 0.6153, 0.924, 0.6606, 0.9054, 0.6141, 0.9028, 0.5079, 0.8952, 0.4462, 0.9309, 0.5126, 0.9054, 0.6141, 0.877, 0.6758, 0.8556, 0.6308, 0.8638, 0.5869, 0.9054, 0.6141, 0.8556, 0.6308, 0.3811, 0.3451, 0.4029, 0.263, 0.3953, 0.3819, 0.8556, 0.6308, 0.8361, 0.6121, 0.8638, 0.5869, 0.6425, 0.03511, 0.6551, 0.06499, 0.5861, 0.08403, 0.9121, 0.5653, 0.8638, 0.5869, 0.8654, 0.5604, 0.8417, 0.7149, 0.8578, 0.7285, 0.8365, 0.7385, 0.8845, 0.5576, 0.8436, 0.5268, 0.888, 0.5305, 0.8664, 0.5063, 0.888, 0.5305, 0.8436, 0.5268, 0.9833, 0.7116, 0.9548, 0.6717, 0.9675, 0.6659, 0.7743, 0.208, 0.7345, 0.1497, 0.7685, 0.1522, 0.8417, 0.7149, 0.8365, 0.7385, 0.8057, 0.7469, 0.8057, 0.7469, 0.7934, 0.7082, 0.8417, 0.7149, 0.5847, 0.2121, 0.5956, 0.1762, 0.6249, 0.1753, 0.8365, 0.7385, 0.8409, 0.7764, 0.8057, 0.7469, 0.8845, 0.5576, 0.888, 0.5305, 0.9165, 0.5472, 0.7799, 0.757, 0.8057, 0.7469, 0.8409, 0.7764, 0.7685, 0.1522, 0.7226, 0.113, 0.7772, 0.07245, 0.5581, 0.3148, 0.5988, 0.2658, 0.5943, 0.3254, 0.3993, 0.5659, 0.4029, 0.5376, 0.4029, 0.6005, 0.4839, 0.1262, 0.5256, 0.1498, 0.4691, 0.1624, 0.5556, 0.219, 0.5473, 0.2311, 0.5455, 0.1852, 0.5887, 0.449, 0.6588, 0.421, 0.6557, 0.4572, 0.877, 0.6758, 0.9085, 0.6959, 0.8578, 0.7285, 0.703, 0.7096, 0.697, 0.7552, 0.6848, 0.6986, 0.5584, 0.4798, 0.5887, 0.449, 0.6144, 0.5135, 0.7015, 0.2846, 0.7303, 0.2879, 0.6829, 0.3787, 0.5067, 0.1982, 0.5256, 0.1498, 0.5253, 0.2057, 0.4647, 0.7984, 0.4605, 0.8552, 0.413, 0.7939, 0.5267, 0.2907, 0.5573, 0.295, 0.5199, 0.3137, 0.8952, 0.4462, 0.8664, 0.5063, 0.826, 0.4298, 0.03023, 0.182, 0.0659, 0.1461, 0.06234, 0.1845, 0.2239, 0.08442, 0.1994, 0.04592, 0.2922, 0.04853, 0.9028, 0.5079, 0.8664, 0.5063, 0.8952, 0.4462, 0.5573, 0.3641, 0.5581, 0.3148, 0.5943, 0.3254, 0.4515, 0.739, 0.5082, 0.7958, 0.4647, 0.7984, 0.2756, 0.3629, 0.3429, 0.3691, 0.3362, 0.4284, 0.7976, 0.2958, 0.8346, 0.3711, 0.7997, 0.4098, 0.6464, 0.331, 0.6829, 0.3787, 0.6503, 0.3598, 0.5943, 0.3254, 0.6464, 0.331, 0.6037, 0.3592, 0.6503, 0.3598, 0.6829, 0.3787, 0.6347, 0.3765, 0.1715, 0.6104, 0.2445, 0.6154, 0.2257, 0.6311, 0.5267, 0.2907, 0.5253, 0.2057, 0.5473, 0.2311, 0.8346, 0.3711, 0.7976, 0.2958, 0.8404, 0.3244, 0.6659, 0.232, 0.6659, 0.2827, 0.6458, 0.2815, 0.2029, 0.9111, 0.165, 0.9461, 0.1611, 0.9129, 0.1766, 0.4164, 0.2595, 0.4069, 0.2303, 0.4662, 0.6659, 0.2827, 0.6464, 0.331, 0.6458, 0.2815, 0.6829, 0.3787, 0.7303, 0.2879, 0.731, 0.3923, 0.6144, 0.5135, 0.6894, 0.4979, 0.6587, 0.5396, 0.3362, 0.4284, 0.359, 0.4741, 0.2976, 0.4468, 0.5738, 0.1059, 0.6164, 0.147, 0.5972, 0.1519, 0.6387, 0.6754, 0.6263, 0.7721, 0.6026, 0.7243, 0.1766, 0.4164, 0.1988, 0.3523, 0.2595, 0.4069, 0.5179, 0.7351, 0.532, 0.6614, 0.5809, 0.6875, 0.2257, 0.6311, 0.1803, 0.6413, 0.1715, 0.6104, 0.6617, 0.7909, 0.6364, 0.8547, 0.6263, 0.7721, 0.6037, 0.3592, 0.6464, 0.331, 0.6347, 0.3765, 0.8587, 0.9114, 0.8956, 0.8553, 0.8931, 0.9554, 0.1964, 0.8, 0.2228, 0.7572, 0.24, 0.7669, 0.5256, 0.1498, 0.5683, 0.156, 0.5455, 0.1852, 0.3488, 0.6551, 0.3233, 0.5799, 0.358, 0.5942, 0.05855, 0.6924, 0.07783, 0.7612, 0.04591, 0.7561, 0.1338, 0.8013, 0.1428, 0.8379, 0.09757, 0.8522, 0.7799, 0.2214, 0.806, 0.1621, 0.7976, 0.2958, 0.1573, 0.8512, 0.1575, 0.8007, 0.2046, 0.8523, 0.3647, 0.5376, 0.358, 0.5942, 0.3233, 0.5799, 0.3953, 0.3819, 0.3362, 0.4284, 0.3429, 0.3691, 0.5082, 0.7958, 0.5021, 0.8786, 0.4647, 0.7984, 0.1338, 0.8013, 0.07783, 0.7612, 0.09922, 0.7131, 0.5887, 0.449, 0.5584, 0.4798, 0.5505, 0.425, 0.1695, 0.5376, 0.2301, 0.5667, 0.1001, 0.5985, 0.4647, 0.7984, 0.413, 0.7939, 0.4515, 0.739, 0.6342, 0.239, 0.6698, 0.203, 0.6458, 0.2815, 0.8578, 0.7285, 0.9085, 0.6959, 0.9062, 0.7378, 0.5505, 0.425, 0.5161, 0.3607, 0.5573, 0.3641, 0.5738, 0.1059, 0.6551, 0.06499, 0.6462, 0.1082, 0.2168, 0.7232, 0.2028, 0.6653, 0.2257, 0.6311, 0.9264, 0.792, 0.8757, 0.7636, 0.9062, 0.7378, 0.4512, 0.2836, 0.4795, 0.2069, 0.4786, 0.2588, 0.267, 0.6484, 0.2257, 0.6311, 0.2445, 0.6154, 0.3362, 0.4284, 0.3953, 0.3819, 0.3922, 0.4368, 0.6659, 0.2827, 0.7015, 0.2846, 0.6464, 0.331, 0.6881, 0.1224, 0.6881, 0.1622, 0.6349, 0.1745, 0.8346, 0.3711, 0.8404, 0.3244, 0.8872, 0.3731, 0.8556, 0.6308, 0.877, 0.6758, 0.8417, 0.7149, 0.3395, 0.3068, 0.3811, 0.3451, 0.3429, 0.3691, 0.4997, 0.07384, 0.5254, 0.1191, 0.4839, 0.1262, 0.5887, 0.449, 0.6894, 0.4979, 0.6144, 0.5135, 0.5675, 0.4016, 0.6037, 0.3592, 0.6037, 0.4033, 0.7345, 0.5695, 0.7166, 0.598, 0.6958, 0.5424, 0.8346, 0.3711, 0.8872, 0.3731, 0.8952, 0.4462, 0.77, 0.0314, 0.7772, 0.07245, 0.7164, 0.05064, 0.3811, 0.3451, 0.3953, 0.3819, 0.3429, 0.3691, 0.1359, 0.8891, 0.1573, 0.8512, 0.2046, 0.8523, 0.7321, 0.2347, 0.7743, 0.208, 0.7549, 0.2618, 0.1487, 0.7267, 0.1897, 0.7185, 0.1964, 0.8, 0.7345, 0.1497, 0.7226, 0.113, 0.7685, 0.1522, 0.4873, 0.3042, 0.5199, 0.3137, 0.5161, 0.3607, 0.9062, 0.7378, 0.9408, 0.7243, 0.9264, 0.792, 0.8956, 0.8553, 0.8587, 0.9114, 0.8493, 0.8525, 0.6342, 0.239, 0.5988, 0.2658, 0.5847, 0.2121, 0.5161, 0.3607, 0.4688, 0.3457, 0.4873, 0.3042, 0.924, 0.6606, 0.9548, 0.6717, 0.9085, 0.6959, 0.7743, 0.208, 0.7321, 0.2347, 0.7058, 0.2123, 0.9438, 0.8068, 0.9264, 0.792, 0.963, 0.7731, 0.8872, 0.3731, 0.8404, 0.3244, 0.8936, 0.3217, 0.1575, 0.8007, 0.1487, 0.7267, 0.1964, 0.8, 0.9215, 0.3808, 0.8872, 0.3731, 0.8936, 0.3217, 0.2922, 0.04853, 0.3374, 0.03425, 0.3629, 0.1127, 0.9062, 0.7378, 0.9085, 0.6959, 0.9408, 0.7243, 0.7934, 0.7082, 0.8556, 0.6308, 0.8417, 0.7149, 0.8493, 0.8525, 0.8409, 0.7764, 0.8757, 0.7636, 0.6551, 0.06499, 0.6881, 0.1224, 0.6462, 0.1082, 0.6462, 0.1082, 0.6164, 0.147, 0.5738, 0.1059, 0.9423, 0.6153, 0.9548, 0.6717, 0.924, 0.6606, 0.4647, 0.7984, 0.5021, 0.8786, 0.4605, 0.8552, 0.9548, 0.6717, 0.9423, 0.6153, 0.9675, 0.6659, 0.5199, 0.3137, 0.5573, 0.3641, 0.5161, 0.3607, 0.9379, 0.2889, 0.9194, 0.3213, 0.8936, 0.3217, 0.4549, 0.6525, 0.4782, 0.6149, 0.532, 0.6614, 0.4057, 0.6256, 0.4346, 0.5871, 0.4549, 0.6525, 0.9264, 0.792, 0.8956, 0.8553, 0.8757, 0.7636, 0.6349, 0.1745, 0.5847, 0.2121, 0.6249, 0.1753, 0.3133, 0.6799, 0.3133, 0.7413, 0.3014, 0.7109, 0.8587, 0.9114, 0.82, 0.9213, 0.8493, 0.8525, 0.8931, 0.9554, 0.8956, 0.8553, 0.9485, 0.8919, 0.9438, 0.8068, 0.9204, 0.8488, 0.9264, 0.792, 0.4361, 0.3186, 0.4512, 0.2836, 0.4688, 0.3457, 0.8578, 0.7285, 0.9062, 0.7378, 0.8757, 0.7636, 0.9028, 0.5079, 0.9165, 0.5472, 0.888, 0.5305, 0.3158, 0.6425, 0.3205, 0.6771, 0.288, 0.6643, 0.9475, 0.859, 0.9485, 0.8919, 0.9204, 0.8488, 0.288, 0.6643, 0.3019, 0.5638, 0.3158, 0.6425, 0.4786, 0.2588, 0.4795, 0.2069, 0.5067, 0.1982, 0.9215, 0.3808, 0.8936, 0.3217, 0.9194, 0.3213, 0.6829, 0.3787, 0.731, 0.3923, 0.6765, 0.4435, 0.5645, 0.7501, 0.5967, 0.8336, 0.5644, 0.8425, 0.6263, 0.7721, 0.5967, 0.8336, 0.5645, 0.7501, 0.288, 0.6643, 0.2698, 0.6434, 0.3019, 0.5638, 0.9548, 0.6717, 0.9833, 0.7116, 0.9408, 0.7243, 0.7015, 0.2846, 0.7321, 0.2347, 0.7303, 0.2879, 0.358, 0.5942, 0.3587, 0.6302, 0.3488, 0.6551, 0.9264, 0.792, 0.9204, 0.8488, 0.8956, 0.8553, 0.5253, 0.2057, 0.4786, 0.2588, 0.5067, 0.1982, 0.267, 0.6484, 0.2168, 0.7232, 0.2257, 0.6311, 0.1575, 0.8007, 0.1964, 0.8, 0.2046, 0.8523, 0.8417, 0.7149, 0.877, 0.6758, 0.8578, 0.7285, 0.5674, 0.2485, 0.5556, 0.219, 0.5847, 0.2121, 0.9085, 0.6959, 0.877, 0.6758, 0.9054, 0.6141, 0.6588, 0.421, 0.6829, 0.3787, 0.6765, 0.4435, 0.9085, 0.6959, 0.9054, 0.6141, 0.924, 0.6606, 0.4261, 0.2335, 0.4795, 0.2069, 0.4512, 0.2836, 0.5683, 0.156, 0.5738, 0.1059, 0.5972, 0.1519, 0.2445, 0.6154, 0.2301, 0.5667, 0.2622, 0.6027, 0.4028, 0.6921, 0.3674, 0.6594, 0.368, 0.6309, 0.1001, 0.5985, 0.2301, 0.5667, 0.1715, 0.6104, 0.3362, 0.4284, 0.3922, 0.4368, 0.359, 0.4741, 0.3158, 0.6425, 0.3019, 0.5638, 0.3205, 0.5855, 0.6881, 0.1224, 0.6164, 0.147, 0.6462, 0.1082, 0.4691, 0.1624, 0.4795, 0.2069, 0.4494, 0.2124, 0.6894, 0.4979, 0.7233, 0.5283, 0.6587, 0.5396, 0.5644, 0.8425, 0.5967, 0.8336, 0.5988, 0.8857, 0.9423, 0.6153, 0.9121, 0.5653, 0.94, 0.5728, 0.2976, 0.4468, 0.359, 0.4741, 0.2727, 0.4849, 0.7226, 0.113, 0.6881, 0.1224, 0.7164, 0.05064, 0.9121, 0.5653, 0.9423, 0.6153, 0.9054, 0.6141, 0.6881, 0.1224, 0.6551, 0.06499, 0.7164, 0.05064, 0.5455, 0.1852, 0.5683, 0.156, 0.5956, 0.1762, 0.4261, 0.2335, 0.4512, 0.2836, 0.4057, 0.2408, 0.5082, 0.7958, 0.5644, 0.8425, 0.5021, 0.8786, 0.7352, 0.001373, 0.7164, 0.05064, 0.6851, 0.02868, 0.6551, 0.06499, 0.6425, 0.03511, 0.6851, 0.02868, 0.5847, 0.2121, 0.6349, 0.1745, 0.6698, 0.203, 0.6881, 0.1224, 0.7062, 0.1543, 0.6881, 0.1622, 0.8664, 0.5063, 0.8302, 0.478, 0.826, 0.4298, 0.4782, 0.6149, 0.4549, 0.6525, 0.4346, 0.5871, 0.1994, 0.04592, 0.269, 0.01995, 0.2922, 0.04853, 0.9028, 0.5079, 0.9309, 0.5126, 0.9165, 0.5472, 0.9309, 0.5126, 0.8952, 0.4462, 0.9386, 0.4339, 0.8365, 0.7385, 0.8578, 0.7285, 0.8409, 0.7764, 0.4691, 0.1624, 0.5067, 0.1982, 0.4795, 0.2069, 0.8578, 0.7285, 0.8757, 0.7636, 0.8409, 0.7764, 0.8493, 0.8525, 0.82, 0.9213, 0.8155, 0.8129, 0.4691, 0.1624, 0.4212, 0.1588, 0.4839, 0.1262, 0.9833, 0.7116, 0.963, 0.7731, 0.9408, 0.7243, 0.1962, 0.8865, 0.2277, 0.8683, 0.2029, 0.9111, 0.5556, 0.219, 0.5956, 0.1762, 0.5847, 0.2121, 0.2405, 0.9064, 0.21, 0.9557, 0.2029, 0.9111, 0.2046, 0.8523, 0.1962, 0.8865, 0.1359, 0.8891, 0.7799, 0.757, 0.8409, 0.7764, 0.8155, 0.8129, 0.8493, 0.8525, 0.8155, 0.8129, 0.8409, 0.7764, 0.5847, 0.2121, 0.5988, 0.2658, 0.5674, 0.2485, 0.2922, 0.04853, 0.3463, 0.1511, 0.3038, 0.1194, 0.3629, 0.1127, 0.3775, 0.1981, 0.3463, 0.1511, 0.006058, 0.721, 0.05855, 0.6924, 0.04591, 0.7561, 0.8757, 0.7636, 0.8956, 0.8553, 0.8493, 0.8525, 0.3629, 0.1127, 0.3463, 0.1511, 0.2922, 0.04853, 0.4028, 0.6921, 0.368, 0.6309, 0.4028, 0.6382, 0.2137, 0.2622, 0.1915, 0.2046, 0.2314, 0.2265, 0.5573, 0.3641, 0.5199, 0.3137, 0.5581, 0.3148, 0.8457, 0.08702, 0.806, 0.1621, 0.8191, 0.04787, 0.3072, 0.1951, 0.2314, 0.2265, 0.2239, 0.08442, 0.5161, 0.3607, 0.4995, 0.3768, 0.4688, 0.3457, 0.8936, 0.3217, 0.8404, 0.3244, 0.8926, 0.219, 0.09757, 0.8522, 0.07811, 0.826, 0.1338, 0.8013, 0.8827, 0.06859, 0.8457, 0.08702, 0.8571, 0.03311, 0.1915, 0.2046, 0.1944, 0.1467, 0.2314, 0.2265, 0.3571, 0.5068, 0.3424, 0.5349, 0.359, 0.4741, 0.8299, 0.1797, 0.8692, 0.1277, 0.8626, 0.1972, 0.6037, 0.3592, 0.5675, 0.4016, 0.5573, 0.3641, 0.5505, 0.425, 0.5573, 0.3641, 0.5675, 0.4016, 0.8299, 0.1797, 0.8626, 0.1972, 0.825, 0.2542, 0.8346, 0.3711, 0.826, 0.4298, 0.7997, 0.4098, 0.4786, 0.2588, 0.4873, 0.3042, 0.4512, 0.2836, 0.1855, 0.1009, 0.1915, 0.2046, 0.1252, 0.1827, 0.6349, 0.1745, 0.6881, 0.1622, 0.6698, 0.203, 0.9204, 0.8488, 0.9485, 0.8919, 0.8956, 0.8553, 0.7303, 0.2879, 0.7755, 0.2666, 0.731, 0.3923, 0.8926, 0.219, 0.8626, 0.1972, 0.9081, 0.1353, 0.06234, 0.1845, 0.1052, 0.1318, 0.1252, 0.1827, 0.04927, 0.7962, 0.04591, 0.7561, 0.07811, 0.826, 0.9408, 0.7243, 0.963, 0.7731, 0.9264, 0.792, 0.6848, 0.6114, 0.6958, 0.5424, 0.7166, 0.598, 0.8571, 0.03311, 0.8987, 0.05138, 0.8827, 0.06859, 0.5573, 0.3641, 0.5943, 0.3254, 0.6037, 0.3592, 0.3488, 0.6551, 0.3587, 0.6302, 0.3647, 0.6799, 0.8302, 0.478, 0.8664, 0.5063, 0.8436, 0.5268, 0.9085, 0.6959, 0.9548, 0.6717, 0.9408, 0.7243, 0.7016, 0.6616, 0.703, 0.6899, 0.6848, 0.6986, 0.5161, 0.3607, 0.5505, 0.425, 0.4995, 0.3768, 0.9081, 0.1353, 0.8827, 0.06859, 0.8987, 0.05138, 0.1514, 0.08633, 0.1855, 0.1009, 0.1252, 0.1827, 0.267, 0.6484, 0.267, 0.7263, 0.2168, 0.7232, 0.2987, 0.7262, 0.2698, 0.7072, 0.2987, 0.6799, 0.1487, 0.7267, 0.1338, 0.8013, 0.09922, 0.7131, 0.7164, 0.05064, 0.6551, 0.06499, 0.6851, 0.02868, 0.826, 0.4298, 0.8014, 0.4627, 0.7997, 0.4098, 0.5254, 0.1191, 0.5861, 0.08403, 0.5738, 0.1059, 0.4029, 0.4954, 0.359, 0.4741, 0.3922, 0.4368, 0.7345, 0.6588, 0.6848, 0.6114, 0.7166, 0.598, 0.07811, 0.826, 0.09757, 0.8522, 0.07824, 0.8654, 0.9475, 0.859, 0.9833, 0.8745, 0.9485, 0.8919, 0.8302, 0.478, 0.8014, 0.4627, 0.826, 0.4298, 0.1052, 0.1318, 0.1514, 0.08633, 0.1252, 0.1827, 0.8014, 0.4627, 0.8302, 0.478, 0.8436, 0.5268, 0.2387, 0.7364, 0.267, 0.7263, 0.24, 0.7669, 0.267, 0.7263, 0.2387, 0.7364, 0.2168, 0.7232, 0.1469, 0.6418, 0.1498, 0.6628, 0.1187, 0.6727, 0.1338, 0.8013, 0.1487, 0.7267, 0.1575, 0.8007, 0.1532, 0.2745, 0.07679, 0.2573, 0.1322, 0.2265, 0.2239, 0.08442, 0.2922, 0.04853, 0.3038, 0.1194, 0.2228, 0.7572, 0.2387, 0.7364, 0.24, 0.7669, 0.1532, 0.2745, 0.1322, 0.2265, 0.1929, 0.2485, 0.7772, 0.07245, 0.7226, 0.113, 0.7164, 0.05064, 0.9028, 0.5079, 0.888, 0.5305, 0.8664, 0.5063, 0.2137, 0.2622, 0.2314, 0.2265, 0.2952, 0.3488, 0.2028, 0.6653, 0.2168, 0.7232, 0.1897, 0.7185, 0.8987, 0.05138, 0.9355, 0.131, 0.9081, 0.1353, 0.9054, 0.6141, 0.8638, 0.5869, 0.9121, 0.5653, 0.4261, 0.2335, 0.4212, 0.1588, 0.4494, 0.2124, 0.3945, 0.6282, 0.3674, 0.5574, 0.3961, 0.5708, 0.3205, 0.5855, 0.3019, 0.5638, 0.3187, 0.5376, 0.6551, 0.06499, 0.5738, 0.1059, 0.5861, 0.08403, 0.7373, 0.5949, 0.7555, 0.5424, 0.7555, 0.6436, 0.1386, 0.4418, 0.0632, 0.4071, 0.06246, 0.3497, 0.2487, 0.8416, 0.1964, 0.8, 0.24, 0.7669, 0.1897, 0.7185, 0.2168, 0.7232, 0.1964, 0.8, 0.5956, 0.1762, 0.5972, 0.1519, 0.6249, 0.1753, 0.4873, 0.3042, 0.5267, 0.2907, 0.5199, 0.3137, 0.743, 0.6616, 0.743, 0.7448, 0.7258, 0.7151, 0.6349, 0.1745, 0.6249, 0.1753, 0.6164, 0.147, 0.1487, 0.7267, 0.2028, 0.6653, 0.1897, 0.7185, 0.07679, 0.2573, 0.1252, 0.1827, 0.1322, 0.2265, 0.2151, 0.304, 0.1532, 0.2745, 0.1929, 0.2485, 0.6881, 0.1224, 0.6349, 0.1745, 0.6164, 0.147, 0.6147, 0.6115, 0.5419, 0.6192, 0.5688, 0.5424, 0.2976, 0.4468, 0.2303, 0.4662, 0.2595, 0.4069, 0.4512, 0.2836, 0.4873, 0.3042, 0.4688, 0.3457, 0.0928, 0.4616, 0.0632, 0.4071, 0.1386, 0.4418, 0.1306, 0.9257, 0.1611, 0.9129, 0.165, 0.9461, 0.267, 0.6484, 0.2445, 0.6154, 0.2622, 0.6027, 0.532, 0.6614, 0.5179, 0.7351, 0.4907, 0.6921, 0.5738, 0.1059, 0.5256, 0.1498, 0.5254, 0.1191, 0.2487, 0.8416, 0.2046, 0.8523, 0.1964, 0.8, 0.1359, 0.8891, 0.1027, 0.8894, 0.09757, 0.8522, 0.5738, 0.1059, 0.5683, 0.156, 0.5256, 0.1498, 0.5972, 0.1519, 0.5956, 0.1762, 0.5683, 0.156, 0.5674, 0.2485, 0.5473, 0.2311, 0.5556, 0.219, 0.3362, 0.4284, 0.2976, 0.4468, 0.2595, 0.4069, 0.7164, 0.05064, 0.7352, 0.001373, 0.77, 0.0314, 0.7266, 0.4512, 0.731, 0.3923, 0.7543, 0.4547, 0.7799, 0.757, 0.7934, 0.7082, 0.8057, 0.7469, 0.6698, 0.203, 0.7058, 0.2123, 0.6659, 0.232, 0.269, 0.01995, 0.1991, 0.001373, 0.2586, 0.003409, 0.1752, 0.02478, 0.1991, 0.001373, 0.1994, 0.04592, 0.5645, 0.7501, 0.6026, 0.7243, 0.6263, 0.7721, 0.2257, 0.6311, 0.2028, 0.6653, 0.1803, 0.6413, 0.2445, 0.6154, 0.1715, 0.6104, 0.2301, 0.5667, 0.5267, 0.2907, 0.4873, 0.3042, 0.5253, 0.2057, 0.1386, 0.4418, 0.1766, 0.4164, 0.2303, 0.4662, 0.532, 0.6614, 0.5419, 0.6192, 0.6147, 0.6115, 0.1715, 0.6104, 0.1803, 0.6413, 0.1469, 0.6418, 0.5179, 0.7351, 0.5645, 0.7501, 0.5082, 0.7958, 0.1469, 0.6418, 0.1803, 0.6413, 0.1498, 0.6628, 0.1359, 0.8891, 0.09757, 0.8522, 0.1428, 0.8379, 0.2028, 0.6653, 0.1487, 0.7267, 0.1498, 0.6628, 0.1803, 0.6413, 0.2028, 0.6653, 0.1498, 0.6628, 0.1359, 0.8891, 0.1611, 0.9129, 0.1306, 0.9257, 0.1795, 0.9874, 0.1329, 0.9471, 0.165, 0.9461, 0.5809, 0.6875, 0.532, 0.6614, 0.6147, 0.6115, 0.1359, 0.8891, 0.1962, 0.8865, 0.1611, 0.9129, 0.2151, 0.304, 0.1988, 0.3523, 0.1532, 0.2745, 0.6588, 0.421, 0.6765, 0.4435, 0.6557, 0.4572, 0.7062, 0.1543, 0.6698, 0.203, 0.6881, 0.1622, 0.2756, 0.3629, 0.1988, 0.3523, 0.236, 0.3251, 0.4782, 0.6149, 0.5419, 0.6192, 0.532, 0.6614, 0.07679, 0.2573, 0.1532, 0.2745, 0.1009, 0.3402, 0.2405, 0.9064, 0.2029, 0.9111, 0.2277, 0.8683, 0.1988, 0.3523, 0.2151, 0.304, 0.236, 0.3251, 0.5943, 0.3254, 0.6458, 0.2815, 0.6464, 0.331, 0.1001, 0.5985, 0.1469, 0.6418, 0.06999, 0.6712, 0.6347, 0.3765, 0.6037, 0.4033, 0.6037, 0.3592, 0.06999, 0.6712, 0.01633, 0.6081, 0.1001, 0.5985, 0.2046, 0.8523, 0.2277, 0.8683, 0.1962, 0.8865, 0.8952, 0.4462, 0.9215, 0.3808, 0.9386, 0.4339, 0.5644, 0.8425, 0.5082, 0.7958, 0.5645, 0.7501, 0.6347, 0.3765, 0.6588, 0.421, 0.6037, 0.4033, 0.5815, 0.2894, 0.5581, 0.3148, 0.5573, 0.295, 0.5675, 0.4016, 0.6037, 0.4033, 0.5887, 0.449, 0.4873, 0.3042, 0.4786, 0.2588, 0.5253, 0.2057, 0.6584, 0.732, 0.6387, 0.6754, 0.6821, 0.6729, 0.6588, 0.421, 0.5887, 0.449, 0.6037, 0.4033, 0.5847, 0.2121, 0.6698, 0.203, 0.6342, 0.239, 0.941, 0.8355, 0.9475, 0.859, 0.9204, 0.8488, 0.6829, 0.3787, 0.6588, 0.421, 0.6347, 0.3765, 0.6829, 0.3787, 0.6464, 0.331, 0.7015, 0.2846, 0.7191, 0.1658, 0.7345, 0.1497, 0.7058, 0.2123, 0.6765, 0.4435, 0.731, 0.3923, 0.7266, 0.4512, 0.5267, 0.2907, 0.5674, 0.2485, 0.5573, 0.295, 0.5988, 0.2658, 0.5815, 0.2894, 0.5674, 0.2485, 0.5505, 0.425, 0.5675, 0.4016, 0.5887, 0.449, 0.7191, 0.1658, 0.7058, 0.2123, 0.7062, 0.1543, 0.001373, 0.6617, 0.05855, 0.6924, 0.006058, 0.721, 0.02928, 0.2421, 0.07679, 0.2573, 0.02134, 0.3047, 0.2952, 0.3488, 0.3429, 0.3691, 0.2756, 0.3629, 0.6557, 0.4572, 0.6894, 0.4979, 0.5887, 0.449, 0.5688, 0.5424, 0.6479, 0.5684, 0.6147, 0.6115, 0.6464, 0.331, 0.6503, 0.3598, 0.6347, 0.3765, 0.06999, 0.6712, 0.001373, 0.6617, 0.01633, 0.6081, 0.6894, 0.4979, 0.6557, 0.4572, 0.6765, 0.4435, 0.7015, 0.2846, 0.6659, 0.232, 0.7321, 0.2347, 0.7303, 0.2879, 0.7321, 0.2347, 0.7549, 0.2618, 0.3395, 0.3068, 0.3429, 0.3691, 0.2952, 0.3488, 0.7743, 0.208, 0.7058, 0.2123, 0.7345, 0.1497, 0.6479, 0.5684, 0.6821, 0.5518, 0.6665, 0.6227, 0.001373, 0.6617, 0.06999, 0.6712, 0.05855, 0.6924, 0.5943, 0.3254, 0.6041, 0.2791, 0.6458, 0.2815, 0.5809, 0.6875, 0.5645, 0.7501, 0.5179, 0.7351, 0.6659, 0.2827, 0.6659, 0.232, 0.7015, 0.2846, 0.7321, 0.2347, 0.6659, 0.232, 0.7058, 0.2123, 0.6152, 0.2621, 0.6458, 0.2815, 0.6041, 0.2791, 0.1766, 0.4164, 0.1009, 0.3402, 0.1988, 0.3523, 0.5473, 0.2311, 0.5253, 0.2057, 0.5455, 0.1852, 0.1187, 0.6727, 0.08084, 0.6855, 0.06999, 0.6712, 0.5067, 0.1982, 0.4691, 0.1624, 0.5256, 0.1498, 0.8346, 0.3711, 0.8952, 0.4462, 0.826, 0.4298, 0.3424, 0.5349, 0.2727, 0.4849, 0.359, 0.4741, 0.2029, 0.9111, 0.21, 0.9557, 0.165, 0.9461, 0.269, 0.01995, 0.3374, 0.03425, 0.2922, 0.04853, 0.1386, 0.4418, 0.1009, 0.3402, 0.1766, 0.4164, 0.269, 0.01995, 0.3136, 0.003745, 0.3374, 0.03425, 0.1009, 0.3402, 0.06246, 0.3497, 0.07679, 0.2573, 0.1575, 0.8007, 0.1573, 0.8512, 0.1428, 0.8379, 0.2586, 0.003409, 0.3136, 0.003745, 0.269, 0.01995, 0.1449, 0.0576, 0.1514, 0.08633, 0.1219, 0.08069, 0.6894, 0.4979, 0.7266, 0.4512, 0.7233, 0.5283, 0.7457, 0.7141, 0.7527, 0.6616, 0.7527, 0.7454, 0.07783, 0.7612, 0.07811, 0.826, 0.04591, 0.7561, 0.3674, 0.5574, 0.3961, 0.5376, 0.3961, 0.5708, 0.2168, 0.7232, 0.2387, 0.7364, 0.2228, 0.7572, 0.1498, 0.6628, 0.1487, 0.7267, 0.09922, 0.7131, 0.6164, 0.147, 0.6249, 0.1753, 0.5972, 0.1519, 0.5256, 0.1498, 0.4839, 0.1262, 0.5254, 0.1191, 0.07783, 0.7612, 0.05855, 0.6924, 0.09922, 0.7131, 0.5556, 0.219, 0.5455, 0.1852, 0.5956, 0.1762, 0.1306, 0.9257, 0.1027, 0.8894, 0.1359, 0.8891, 0.5267, 0.2907, 0.5473, 0.2311, 0.5674, 0.2485, 0.5815, 0.2894, 0.5573, 0.295, 0.5674, 0.2485])
me_rock16snow.materials.append(mat_rock16snow)
me_rock16snow.update()
me_rock16snow.normals_split_custom_set([tuple(v) for v in zip(*[iter([-0.1983, 0.5861, 0.7856, 0.03433, 0.7891, 0.6133, -0.3247, 0.6789, 0.6586, -0.08243, -0.2129, 0.9736, -0.3881, 0.1023, 0.9159, -0.1082, -0.152, 0.9824, 0.1845, 0.5227, -0.8323, 0.2591, 0.3849, -0.8858, 0.06944, 0.2331, -0.97, -0.3247, 0.6789, 0.6586, -0.2433, 0.4969, 0.833, -0.3182, 0.5263, 0.7885, 0.9363, -0.2381, 0.2582, 0.7621, -0.6474, 0.01197, 0.8505, -0.4301, -0.3028, 0.4464, -0.5571, 0.7003, 0.3391, -0.4797, 0.8093, 0.19, -0.4624, 0.8661, 0.8505, -0.4301, -0.3028, 0.9999, -0.01166, -0.0005823, 0.9363, -0.2381, 0.2582, 0.1285, -0.7116, 0.6907, 0.2495, -0.5789, 0.7763, 0.4464, -0.5571, 0.7003, -0.4228, 0.04909, -0.9049, -0.5916, 0.1965, -0.7819, -0.371, 0.236, -0.8981, -0.09982, 0.8641, 0.4933, -0.3247, 0.6789, 0.6586, 0.03433, 0.7891, 0.6133, -0.5916, 0.1965, -0.7819, -0.5473, 0.4552, -0.7023, -0.371, 0.236, -0.8981, -0.3085, 0.9191, -0.2451, -0.4522, 0.8919, -0.007124, -0.03932, 0.9971, 0.0654, 0.1954, 0.8305, -0.5217, 0.4869, 0.6975, -0.5257, 0.1845, 0.5227, -0.8323, 0.1845, 0.5227, -0.8323, 0.4869, 0.6975, -0.5257, 0.2591, 0.3849, -0.8858, 0.9363, -0.2381, 0.2582, 0.6337, -0.5439, 0.5501, 0.7621, -0.6474, 0.01197, -0.1337, -0.1302, -0.9824, 0.07972, -0.256, -0.9634, -0.1769, -0.4142, -0.8928, 0.07043, -0.2741, -0.9591, 0.07345, -0.2101, -0.9749, -0.003797, -0.3704, -0.9289, -0.03295, 0.9137, -0.4051, 0.4512, 0.8774, -0.1629, 0.1954, 0.8305, -0.5217, 0.07043, -0.2741, -0.9591, 0.06158, -0.0781, -0.995, 0.07345, -0.2101, -0.9749, -0.02194, 0.5545, -0.8319, -0.03295, 0.9137, -0.4051, 0.1954, 0.8305, -0.5217, 0.3063, 0.8298, 0.4664, 0.5095, 0.8108, 0.2882, 0.3035, 0.8989, 0.3162, 0.2055, -0.2513, -0.9458, 0.178, -0.3971, -0.9003, 0.07345, -0.2101, -0.9749, -0.4758, 0.7299, -0.4908, -0.03295, 0.9137, -0.4051, -0.251, 0.641, -0.7253, -0.7484, 0.5328, -0.395, -0.4758, 0.7299, -0.4908, -0.5473, 0.4552, -0.7023, -0.3218, 0.8865, 0.3325, -0.3247, 0.6789, 0.6586, -0.09982, 0.8641, 0.4933, 0.1599, -0.07514, -0.9843, 0.4594, -0.05535, -0.8865, 0.2335, -0.0973, -0.9675, -0.1578, 0.3514, -0.9228, -0.1044, 0.1845, -0.9773, -0.371, 0.236, -0.8981, 0.6109, 0.7751, -0.1614, 0.6523, 0.7514, 0.09932, 0.5901, 0.7733, 0.2318, 0.07043, -0.2741, -0.9591, 0.1938, -0.1924, -0.962, 0.08613, -0.1806, -0.9798, 0.1938, -0.1924, -0.962, 0.1697, -0.141, -0.9754, 0.08613, -0.1806, -0.9798, -0.09982, 0.8641, 0.4933, 0.03433, 0.7891, 0.6133, 0.09097, 0.9438, 0.3179, 0.6337, -0.5439, 0.5501, 0.9363, -0.2381, 0.2582, 0.7822, -0.1573, 0.6029, 0.4512, 0.8774, -0.1629, -0.03295, 0.9137, -0.4051, 0.2848, 0.9585, -0.0101, 0.5863, 0.7636, 0.2705, 0.6523, 0.7514, 0.09932, 0.6059, 0.6715, 0.4266, -0.03295, 0.9137, -0.4051, -0.03932, 0.9971, 0.0654, 0.2848, 0.9585, -0.0101, 0.9362, 0.2175, 0.2762, 0.9711, -0.02059, 0.2376, 0.9715, 0.01869, 0.2362, 0.07812, -0.323, 0.9432, -0.1406, -0.4175, 0.8977, -0.1005, -0.4563, 0.8841, 0.28, -0.4599, 0.8426, 0.2448, -0.4964, 0.8329, 0.09782, -0.4605, 0.8823, 0.1954, 0.8305, -0.5217, 0.1845, 0.5227, -0.8323, -0.02194, 0.5545, -0.8319, -0.5388, -0.07042, -0.8395, -0.4228, 0.04909, -0.9049, -0.3154, -0.2181, -0.9235, -0.1578, 0.3514, -0.9228, -0.251, 0.641, -0.7253, -0.02194, 0.5545, -0.8319, -0.3577, 0.4394, -0.824, -0.251, 0.641, -0.7253, -0.1578, 0.3514, -0.9228, 0.8554, -0.1916, -0.4812, 0.9876, -0.1421, -0.06741, 0.9999, -0.01166, -0.0005823, 0.1207, -0.2962, 0.9475, 0.194, -0.5444, 0.8161, 0.4526, -0.3706, 0.8111, 0.8554, -0.1916, -0.4812, 0.8624, 0.07387, -0.5008, 0.9876, -0.1421, -0.06741, 0.4594, -0.05535, -0.8865, 0.8624, 0.07387, -0.5008, 0.6015, -0.2688, -0.7523, 0.8624, 0.07387, -0.5008, 0.7101, 0.1268, -0.6926, 0.9459, 0.2414, -0.2168, 0.1938, -0.1924, -0.962, 0.07043, -0.2741, -0.9591, 0.07972, -0.256, -0.9634, -0.03932, 0.9971, 0.0654, -0.03295, 0.9137, -0.4051, -0.3085, 0.9191, -0.2451, -0.3247, 0.6789, 0.6586, -0.3218, 0.8865, 0.3325, -0.6339, 0.7205, 0.2812, 0.0048, -0.04259, -0.9991, 0.07972, -0.256, -0.9634, -0.1337, -0.1302, -0.9824, 0.5901, 0.7733, 0.2318, 0.5863, 0.7636, 0.2705, 0.6473, 0.7373, 0.1932, 0.6473, 0.7373, 0.1932, 0.5863, 0.7636, 0.2705, 0.5563, 0.7285, 0.3998, 0.1697, -0.141, -0.9754, 0.1098, -0.2239, -0.9684, 0.08613, -0.1806, -0.9798, 0.8792, -0.05636, 0.4731, 0.8939, -0.1148, 0.4333, 0.6559, -0.07762, 0.7508, 0.6473, 0.7373, 0.1932, 0.6109, 0.7751, -0.1614, 0.5901, 0.7733, 0.2318, -0.251, 0.641, -0.7253, -0.3577, 0.4394, -0.824, -0.4758, 0.7299, -0.4908, 0.05417, -0.01729, -0.9984, 0.1385, 0.02595, -0.99, 0.1098, -0.2239, -0.9684, -0.1578, 0.3514, -0.9228, -0.02194, 0.5545, -0.8319, 0.06944, 0.2331, -0.97, 0.5095, 0.8108, 0.2882, 0.5958, 0.6558, 0.4637, 0.6059, 0.6715, 0.4266, -0.1044, 0.1845, -0.9773, 0.09867, -0.04143, -0.9943, 0.0048, -0.04259, -0.9991, 0.1922, -0.6928, 0.695, -0.002959, -0.9395, 0.3426, 0.1688, -0.9008, 0.4002, 0.8838, 0.2759, 0.3778, 0.9677, 0.2463, 0.05431, 0.9346, 0.316, 0.1631, 0.7822, -0.1573, 0.6029, 0.8792, -0.05636, 0.4731, 0.6559, -0.07762, 0.7508, 0.998, -0.0506, 0.03832, 0.9677, 0.2463, 0.05431, 0.957, 0.1753, 0.2312, 0.8734, 0.3004, -0.3833, 0.8004, 0.5932, -0.08689, 0.9346, 0.316, 0.1631, -0.5497, -0.4182, -0.7232, -0.499, -0.748, -0.4376, -0.6474, -0.5563, -0.521, -0.499, -0.748, -0.4376, -0.5497, -0.4182, -0.7232, -0.4455, -0.4504, -0.7737, -0.03029, -0.5328, 0.8457, -0.03877, -0.8071, 0.5891, 0.217, -0.7578, 0.6154, 0.3526, 0.2331, -0.9063, 0.4919, 0.536, -0.6862, 0.5992, 0.3817, -0.7038, 0.06944, 0.2331, -0.97, 0.2591, 0.3849, -0.8858, 0.1385, 0.02595, -0.99, -0.03029, -0.5328, 0.8457, 0.1051, -0.809, 0.5784, -0.03877, -0.8071, 0.5891, 0.4919, 0.536, -0.6862, 0.6229, 0.6244, -0.4712, 0.5992, 0.3817, -0.7038, 0.3526, 0.2331, -0.9063, 0.4339, 0.2437, -0.8674, 0.3134, 0.07307, -0.9468, 0.4339, 0.2437, -0.8674, 0.3526, 0.2331, -0.9063, 0.5992, 0.3817, -0.7038, 0.5028, 0.2163, -0.8369, 0.4594, -0.05535, -0.8865, 0.3134, 0.07307, -0.9468, 0.563, -0.6213, -0.545, 0.8505, -0.4301, -0.3028, 0.7621, -0.6474, 0.01197, 0.3134, 0.07307, -0.9468, 0.4594, -0.05535, -0.8865, 0.1599, -0.07514, -0.9843, -0.009181, -0.9907, 0.1361, 0.08382, -0.9468, 0.3108, -0.03877, -0.8071, 0.5891, 0.5028, 0.2163, -0.8369, 0.4339, 0.2437, -0.8674, 0.5992, 0.3817, -0.7038, 0.5028, 0.2163, -0.8369, 0.8734, 0.3004, -0.3833, 0.7101, 0.1268, -0.6926, 0.5992, 0.3817, -0.7038, 0.8734, 0.3004, -0.3833, 0.5028, 0.2163, -0.8369, 0.4594, -0.05535, -0.8865, 0.5028, 0.2163, -0.8369, 0.7101, 0.1268, -0.6926, 0.2591, 0.3849, -0.8858, 0.4919, 0.536, -0.6862, 0.3526, 0.2331, -0.9063, -0.009181, -0.9907, 0.1361, 0.004637, -0.992, -0.1264, 0.08382, -0.9468, 0.3108, 0.1385, 0.02595, -0.99, 0.1265, -0.1578, -0.9793, 0.1098, -0.2239, -0.9684, 0.1599, -0.07514, -0.9843, 0.1056, -0.2686, -0.9574, 0.1265, -0.1578, -0.9793, 0.3095, -0.9165, 0.2535, 0.217, -0.7578, 0.6154, 0.08382, -0.9468, 0.3108, 0.3095, -0.9165, 0.2535, 0.5155, -0.7844, 0.3449, 0.217, -0.7578, 0.6154, 0.4787, -0.8673, -0.1368, 0.5155, -0.7844, 0.3449, 0.3095, -0.9165, 0.2535, 0.3095, -0.9165, 0.2535, 0.205, -0.9697, -0.1326, 0.4787, -0.8673, -0.1368, 0.06158, -0.0781, -0.995, 0.1056, -0.2686, -0.9574, 0.2335, -0.0973, -0.9675, 0.4787, -0.8673, -0.1368, 0.205, -0.9697, -0.1326, 0.269, -0.8154, -0.5126, 0.7621, -0.6474, 0.01197, 0.4787, -0.8673, -0.1368, 0.563, -0.6213, -0.545, 0.2335, -0.0973, -0.9675, 0.1056, -0.2686, -0.9574, 0.1599, -0.07514, -0.9843, 0.2055, -0.2513, -0.9458, 0.07345, -0.2101, -0.9749, 0.2335, -0.0973, -0.9675, 0.1265, -0.1578, -0.9793, 0.08613, -0.1806, -0.9798, 0.1098, -0.2239, -0.9684, 0.563, -0.6213, -0.545, 0.269, -0.8154, -0.5126, 0.3418, -0.5988, -0.7242, -0.05611, -0.8473, -0.5282, -0.09167, -0.5875, -0.804, 0.07377, -0.6071, -0.7912, -0.2359, -0.4468, 0.863, 0.09782, -0.4605, 0.8823, -0.174, -0.4504, 0.8757, 0.09782, -0.4605, 0.8823, -0.2359, -0.4468, 0.863, 0.01221, -0.4774, 0.8786, 0.07377, -0.6071, -0.7912, -0.09167, -0.5875, -0.804, -0.003797, -0.3704, -0.9289, 0.07377, -0.6071, -0.7912, -0.003797, -0.3704, -0.9289, 0.07345, -0.2101, -0.9749, 0.01221, -0.4774, 0.8786, 0.1291, -0.2821, 0.9507, 0.09782, -0.4605, 0.8823, 0.3418, -0.5988, -0.7242, 0.269, -0.8154, -0.5126, 0.07377, -0.6071, -0.7912, 0.07345, -0.2101, -0.9749, 0.178, -0.3971, -0.9003, 0.07377, -0.6071, -0.7912, -0.009181, -0.9907, 0.1361, -0.05611, -0.8473, -0.5282, 0.004637, -0.992, -0.1264, -0.05611, -0.8473, -0.5282, 0.269, -0.8154, -0.5126, 0.004637, -0.992, -0.1264, 0.269, -0.8154, -0.5126, 0.205, -0.9697, -0.1326, 0.004637, -0.992, -0.1264, -0.8799, -0.1456, 0.4523, -0.9693, 0.1941, 0.1507, -0.9668, -0.2178, -0.1338, -0.2276, -0.8691, 0.4392, -0.002959, -0.9395, 0.3426, -0.3362, -0.5736, 0.7469, -0.9668, -0.2178, -0.1338, -0.9371, 0.08093, -0.3395, -0.7653, -0.2126, -0.6075, -0.6474, -0.5563, -0.521, -0.9668, -0.2178, -0.1338, -0.7653, -0.2126, -0.6075, -0.09167, -0.5875, -0.804, -0.05611, -0.8473, -0.5282, -0.1019, -0.7521, -0.6511, -0.7653, -0.2126, -0.6075, -0.5497, -0.4182, -0.7232, -0.6474, -0.5563, -0.521, -0.8057, 0.07631, 0.5874, -0.6085, -0.1429, 0.7806, -0.7358, 0.2399, 0.6332, -0.773, -0.6339, 0.02529, -0.6474, -0.5563, -0.521, -0.499, -0.748, -0.4376, -0.7306, 0.08814, -0.6771, -0.8453, 0.04543, -0.5324, -0.6905, 0.08873, -0.7178, -0.773, -0.6339, 0.02529, -0.499, -0.748, -0.4376, -0.5019, -0.8531, 0.1425, -0.2632, -0.9536, -0.1463, -0.5019, -0.8531, 0.1425, -0.499, -0.748, -0.4376, -0.8057, 0.07631, 0.5874, -0.8881, 0.1132, 0.4455, -0.7727, -0.06607, 0.6313, 0.1922, -0.6928, 0.695, 0.01221, -0.4774, 0.8786, 0.01273, -0.6479, 0.7616, -0.7306, 0.08814, -0.6771, -0.6905, 0.08873, -0.7178, -0.6496, 0.06002, -0.7579, -0.6496, 0.06002, -0.7579, -0.5388, -0.07042, -0.8395, -0.7306, 0.08814, -0.6771, 0.2516, -0.402, 0.8804, -0.1444, -0.3596, 0.9218, -0.1229, -0.1991, 0.9722, -0.6905, 0.08873, -0.7178, -0.7386, 0.0953, -0.6674, -0.6496, 0.06002, -0.7579, -0.773, -0.6339, 0.02529, -0.5019, -0.8531, 0.1425, -0.6589, -0.4796, 0.5795, -0.4228, 0.04909, -0.9049, -0.6496, 0.06002, -0.7579, -0.7386, 0.0953, -0.6674, 0.01273, -0.6479, 0.7616, -0.2359, -0.4468, 0.863, -0.3362, -0.5736, 0.7469, -0.1005, -0.4563, 0.8841, 0.2495, -0.5789, 0.7763, 0.08212, -0.6208, 0.7797, -0.5632, 0.5182, 0.6437, 0.2495, -0.5789, 0.7763, -0.1005, -0.4563, 0.8841, -0.5845, 0.3882, 0.7125, -0.3881, 0.1023, 0.9159, -0.2433, 0.4969, 0.833, 0.2527, 0.02047, 0.9673, 0.2047, -0.336, 0.9194, -0.1082, -0.152, 0.9824, 0.3731, -0.1893, 0.9083, -0.09069, -0.2355, 0.9676, 0.2131, -0.2857, 0.9343, -0.9371, 0.08093, -0.3395, -0.9926, 0.1212, 0.005445, -0.8453, 0.04543, -0.5324, 0.1285, -0.7116, 0.6907, 0.08212, -0.6208, 0.7797, 0.2495, -0.5789, 0.7763, 0.6237, 0.2878, 0.7267, 0.3731, -0.1893, 0.9083, 0.6559, -0.07762, 0.7508, 0.06612, -0.3598, 0.9307, 0.007094, -0.5528, 0.8333, -0.07312, -0.1783, 0.9813, -0.1836, 0.2241, 0.9571, -0.3881, 0.1023, 0.9159, -0.08243, -0.2129, 0.9736, -0.6243, 0.5888, 0.5134, -0.8162, 0.2292, 0.5303, -0.5845, 0.3882, 0.7125, 0.06187, -0.4282, 0.9016, -0.1406, -0.4175, 0.8977, 0.07812, -0.323, 0.9432, -0.002959, -0.9395, 0.3426, -0.2632, -0.9536, -0.1463, -0.1037, -0.9411, -0.3219, 0.4869, 0.6975, -0.5257, 0.4919, 0.536, -0.6862, 0.2591, 0.3849, -0.8858, 0.2335, -0.0973, -0.9675, 0.4594, -0.05535, -0.8865, 0.4231, -0.3465, -0.8372, -0.2276, -0.8691, 0.4392, -0.2632, -0.9536, -0.1463, -0.002959, -0.9395, 0.3426, 0.1886, -0.477, 0.8584, -0.1005, -0.4563, 0.8841, 0.08212, -0.6208, 0.7797, -0.3247, 0.6789, 0.6586, -0.6339, 0.7205, 0.2812, -0.6243, 0.5888, 0.5134, 0.07972, -0.256, -0.9634, -0.04477, -0.4414, -0.8962, -0.1769, -0.4142, -0.8928, -0.05611, -0.8473, -0.5282, -0.04657, -0.9921, -0.1163, -0.1019, -0.7521, -0.6511, 0.127, -0.3663, 0.9218, -0.07312, -0.1783, 0.9813, 0.07989, -0.06648, 0.9946, 0.08212, -0.6208, 0.7797, 0.127, -0.3663, 0.9218, 0.05758, -0.6203, 0.7822, 0.07989, -0.06648, 0.9946, -0.07312, -0.1783, 0.9813, -0.1649, -0.4038, 0.8998, 0.5958, 0.6558, 0.4637, 0.6575, 0.4367, 0.614, 0.6952, 0.4784, 0.5365, 0.06187, -0.4282, 0.9016, -0.08243, -0.2129, 0.9736, 0.2047, -0.336, 0.9194, -0.04657, -0.9921, -0.1163, -0.05611, -0.8473, -0.5282, -0.009181, -0.9907, 0.1361, 0.3203, -0.5917, 0.7398, 0.1841, -0.3321, 0.9251, 0.19, -0.4624, 0.8661, 0.9362, 0.2175, 0.2762, 0.9999, -0.01166, -0.0005823, 0.9711, -0.02059, 0.2376, -0.2362, 0.1163, -0.9647, -0.1337, -0.1302, -0.9824, -0.4228, 0.04909, -0.9049, 0.1841, -0.3321, 0.9251, 0.127, -0.3663, 0.9218, 0.19, -0.4624, 0.8661, -0.07312, -0.1783, 0.9813, 0.007094, -0.5528, 0.8333, -0.03029, -0.5328, 0.8457, 0.6559, -0.07762, 0.7508, 0.4526, -0.3706, 0.8111, 0.7822, -0.1573, 0.6029, -0.1769, -0.4142, -0.8928, -0.4455, -0.4504, -0.7737, -0.3154, -0.2181, -0.9235, -0.5644, 0.04153, 0.8245, -0.1274, -0.1734, 0.9766, -0.3111, -0.2052, 0.9279, -0.03295, 0.9137, -0.4051, -0.4758, 0.7299, -0.4908, -0.3085, 0.9191, -0.2451, -0.2362, 0.1163, -0.9647, 0.0048, -0.04259, -0.9991, -0.1337, -0.1302, -0.9824, -0.3218, 0.8865, 0.3325, 0.09097, 0.9438, 0.3179, -0.03932, 0.9971, 0.0654, 0.6952, 0.4784, 0.5365, 0.6268, 0.5869, 0.5125, 0.5958, 0.6558, 0.4637, -0.3577, 0.4394, -0.824, -0.5473, 0.4552, -0.7023, -0.4758, 0.7299, -0.4908, 0.05758, -0.6203, 0.7822, 0.127, -0.3663, 0.9218, -0.1649, -0.4038, 0.8998, -0.7484, 0.5328, -0.395, -0.8864, 0.4462, -0.1231, -0.7376, 0.6731, -0.0537, 0.7728, 0.2176, 0.5961, 0.626, 0.3099, 0.7156, 0.6237, 0.2878, 0.7267, -0.3881, 0.1023, 0.9159, -0.2911, -0.1465, 0.9454, -0.1082, -0.152, 0.9824, -0.5677, 0.4475, 0.691, -0.8398, 0.2215, 0.4956, -0.7341, 0.2624, 0.6263, 0.6109, 0.7751, -0.1614, 0.8004, 0.5932, -0.08689, 0.6229, 0.6244, -0.4712, 0.9346, 0.316, 0.1631, 0.9677, 0.2463, 0.05431, 0.9459, 0.2414, -0.2168, 0.07377, -0.6071, -0.7912, 0.269, -0.8154, -0.5126, -0.05611, -0.8473, -0.5282, 0.957, 0.1753, 0.2312, 0.8838, 0.2759, 0.3778, 0.8939, -0.1148, 0.4333, -0.8057, 0.07631, 0.5874, -0.7341, 0.2624, 0.6263, -0.8398, 0.2215, 0.4956, -0.1019, -0.7521, -0.6511, -0.1769, -0.4142, -0.8928, -0.04477, -0.4414, -0.8962, -0.6339, 0.7205, 0.2812, -0.8215, 0.4864, 0.2977, -0.6243, 0.5888, 0.5134, 0.9346, 0.316, 0.1631, 0.8004, 0.5932, -0.08689, 0.6473, 0.7373, 0.1932, 0.3731, -0.1893, 0.9083, 0.6237, 0.2878, 0.7267, 0.5183, -0.0131, 0.8551, 0.3063, 0.8298, 0.4664, 0.3625, 0.6874, 0.6294, 0.5095, 0.8108, 0.2882, -0.6243, 0.5888, 0.5134, -0.5845, 0.3882, 0.7125, -0.3247, 0.6789, 0.6586, 0.3391, -0.4797, 0.8093, 0.2448, -0.4964, 0.8329, 0.19, -0.4624, 0.8661, -0.8453, 0.04543, -0.5324, -0.9926, 0.1212, 0.005445, -0.9978, 0.05012, -0.04409, 0.5183, -0.0131, 0.8551, 0.345, -0.1251, 0.9302, 0.1886, -0.477, 0.8584, -0.5644, 0.04153, 0.8245, -0.6085, -0.1429, 0.7806, -0.3587, -0.2411, 0.9018, 0.6576, 0.2296, 0.7175, 0.6174, 0.5599, 0.5526, 0.6952, 0.4784, 0.5365, -0.96, 0.2601, 0.1036, -0.9278, 0.1367, -0.3471, -0.9978, 0.05012, -0.04409, 0.03797, 0.5046, 0.8625, -0.1801, 0.4973, 0.8487, -0.13, 0.26, 0.9568, 0.5987, 0.1594, 0.785, 0.6952, 0.4784, 0.5365, 0.6575, 0.4367, 0.614, -0.1769, -0.4142, -0.8928, -0.1019, -0.7521, -0.6511, -0.2414, -0.7143, -0.6569, 0.1841, -0.3321, 0.9251, 0.06612, -0.3598, 0.9307, 0.127, -0.3663, 0.9218, -0.174, -0.4504, 0.8757, 0.07796, -0.4359, 0.8966, 0.05937, -0.3967, 0.916, -0.04657, -0.9921, -0.1163, -0.009181, -0.9907, 0.1361, 0.1688, -0.9008, 0.4002, -0.7653, -0.2126, -0.6075, -0.9371, 0.08093, -0.3395, -0.7306, 0.08814, -0.6771, -0.003797, -0.3704, -0.9289, -0.09167, -0.5875, -0.804, -0.04477, -0.4414, -0.8962, -0.8162, 0.2292, 0.5303, -0.7296, 0.2075, 0.6517, -0.5845, 0.3882, 0.7125, 0.3731, -0.1893, 0.9083, 0.4526, -0.3706, 0.8111, 0.6559, -0.07762, 0.7508, 0.2232, -0.3729, 0.9006, 0.05758, -0.6203, 0.7822, -0.06397, -0.4619, 0.8846, -0.7443, 0.3783, 0.5503, -0.8162, 0.2538, 0.519, -0.8162, 0.2292, 0.5303, -0.04657, -0.9921, -0.1163, 0.1688, -0.9008, 0.4002, -0.002959, -0.9395, 0.3426, -0.6589, -0.4796, 0.5795, -0.3362, -0.5736, 0.7469, -0.5523, -0.2535, 0.7942, -0.09167, -0.5875, -0.804, -0.1019, -0.7521, -0.6511, -0.04477, -0.4414, -0.8962, 0.998, -0.0506, 0.03832, 0.957, 0.1753, 0.2312, 0.8939, -0.1148, 0.4333, 0.1959, -0.5048, 0.8407, 0.1922, -0.6928, 0.695, 0.2096, -0.6732, 0.7091, 0.7205, 0.5358, 0.4401, 0.6595, 0.4198, 0.6236, 0.7728, 0.2176, 0.5961, 0.01221, -0.4774, 0.8786, -0.2359, -0.4468, 0.863, 0.01273, -0.6479, 0.7616, 0.1338, 0.04503, 0.99, 0.07812, -0.323, 0.9432, 0.345, -0.1251, 0.9302, -0.9978, 0.05012, -0.04409, -0.9526, 0.05906, 0.2985, -0.96, 0.2601, 0.1036, -0.8864, 0.4462, -0.1231, -0.7484, 0.5328, -0.395, -0.7629, 0.3428, -0.5482, 0.3391, -0.4797, 0.8093, 0.2495, -0.5789, 0.7763, 0.2516, -0.402, 0.8804, 0.345, -0.1251, 0.9302, 0.4247, 0.3362, 0.8406, 0.1338, 0.04503, 0.99, -0.9693, 0.1941, 0.1507, -0.8881, 0.1132, 0.4455, -0.9926, 0.1212, 0.005445, 0.1922, -0.6928, 0.695, 0.1959, -0.5048, 0.8407, 0.28, -0.4599, 0.8426, -0.8094, 0.4438, 0.3845, -0.96, 0.2601, 0.1036, -0.8398, 0.2215, 0.4956, 0.1688, -0.9008, 0.4002, -0.009181, -0.9907, 0.1361, 0.1051, -0.809, 0.5784, 0.8838, 0.2759, 0.3778, 0.7205, 0.5358, 0.4401, 0.7728, 0.2176, 0.5961, 0.1922, -0.6928, 0.695, 0.1688, -0.9008, 0.4002, 0.1051, -0.809, 0.5784, 0.4231, -0.3465, -0.8372, 0.563, -0.6213, -0.545, 0.3418, -0.5988, -0.7242, -0.9978, 0.05012, -0.04409, -0.9926, 0.1212, 0.005445, -0.9526, 0.05906, 0.2985, -0.5388, -0.07042, -0.8395, -0.7653, -0.2126, -0.6075, -0.7306, 0.08814, -0.6771, -0.7629, 0.3428, -0.5482, -0.7386, 0.0953, -0.6674, -0.9278, 0.1367, -0.3471, -0.6085, -0.1429, 0.7806, -0.174, -0.4504, 0.8757, -0.3587, -0.2411, 0.9018, -0.3587, -0.2411, 0.9018, -0.1274, -0.1734, 0.9766, -0.5644, 0.04153, 0.8245, -0.8799, -0.1456, 0.4523, -0.8881, 0.1132, 0.4455, -0.9693, 0.1941, 0.1507, -0.6243, 0.5888, 0.5134, -0.8215, 0.4864, 0.2977, -0.8162, 0.2292, 0.5303, -0.8881, 0.1132, 0.4455, -0.8799, -0.1456, 0.4523, -0.7727, -0.06607, 0.6313, 0.07812, -0.323, 0.9432, 0.1886, -0.477, 0.8584, 0.345, -0.1251, 0.9302, 0.007094, -0.5528, 0.8333, 0.2096, -0.6732, 0.7091, 0.1051, -0.809, 0.5784, 0.03433, 0.7891, 0.6133, 0.3063, 0.8298, 0.4664, 0.09097, 0.9438, 0.3179, 0.03797, 0.5046, 0.8625, 0.3625, 0.6874, 0.6294, 0.03433, 0.7891, 0.6133, -0.96, 0.2601, 0.1036, -0.8864, 0.4462, -0.1231, -0.9278, 0.1367, -0.3471, 0.05937, -0.3967, 0.916, 0.2516, -0.402, 0.8804, -0.1229, -0.1991, 0.9722, -0.1801, 0.4973, 0.8487, -0.1983, 0.5861, 0.7856, -0.3182, 0.5263, 0.7885, -0.7484, 0.5328, -0.395, -0.5473, 0.4552, -0.7023, -0.7629, 0.3428, -0.5482, -0.7376, 0.6731, -0.0537, -0.8864, 0.4462, -0.1231, -0.8215, 0.4864, 0.2977, -0.8094, 0.4438, 0.3845, -0.8562, 0.4556, 0.2437, -0.96, 0.2601, 0.1036, 0.3625, 0.6874, 0.6294, 0.03797, 0.5046, 0.8625, 0.4247, 0.3362, 0.8406, -0.8453, 0.04543, -0.5324, -0.9978, 0.05012, -0.04409, -0.9278, 0.1367, -0.3471, -0.2276, -0.8691, 0.4392, -0.6589, -0.4796, 0.5795, -0.5019, -0.8531, 0.1425, -0.7722, 0.3494, 0.5307, -0.8562, 0.4556, 0.2437, -0.8094, 0.4438, 0.3845, -0.8723, 0.1751, 0.4565, -0.8215, 0.4864, 0.2977, -0.8562, 0.4556, 0.2437, -0.8094, 0.4438, 0.3845, -0.5677, 0.4475, 0.691, -0.7722, 0.3494, 0.5307, -0.13, 0.26, 0.9568, -0.1801, 0.4973, 0.8487, -0.1836, 0.2241, 0.9571, 0.1922, -0.6928, 0.695, 0.1051, -0.809, 0.5784, 0.2096, -0.6732, 0.7091, -0.07312, -0.1783, 0.9813, -0.03029, -0.5328, 0.8457, 0.1207, -0.2962, 0.9475, -0.4522, 0.8919, -0.007124, -0.6341, 0.6798, -0.3685, -0.7376, 0.6731, -0.0537, -0.4758, 0.7299, -0.4908, -0.6341, 0.6798, -0.3685, -0.4522, 0.8919, -0.007124, -0.8094, 0.4438, 0.3845, -0.8398, 0.2215, 0.4956, -0.5677, 0.4475, 0.691, -0.8881, 0.1132, 0.4455, -0.8057, 0.07631, 0.5874, -0.9526, 0.05906, 0.2985, 0.06612, -0.3598, 0.9307, 0.1959, -0.5048, 0.8407, 0.007094, -0.5528, 0.8333, -0.7341, 0.2624, 0.6263, -0.6173, 0.2529, 0.745, -0.5677, 0.4475, 0.691, -0.96, 0.2601, 0.1036, -0.8562, 0.4556, 0.2437, -0.8864, 0.4462, -0.1231, -0.08243, -0.2129, 0.9736, -0.13, 0.26, 0.9568, -0.1836, 0.2241, 0.9571, 0.5987, 0.1594, 0.785, 0.6576, 0.2296, 0.7175, 0.6952, 0.4784, 0.5365, 0.8838, 0.2759, 0.3778, 0.7728, 0.2176, 0.5961, 0.8939, -0.1148, 0.4333, -0.7306, 0.08814, -0.6771, -0.9371, 0.08093, -0.3395, -0.8453, 0.04543, -0.5324, 0.2332, -0.3771, 0.8963, 0.2527, 0.02047, 0.9673, 0.2516, -0.402, 0.8804, -0.9926, 0.1212, 0.005445, -0.9371, 0.08093, -0.3395, -0.9668, -0.2178, -0.1338, -0.09069, -0.2355, 0.9676, -0.07312, -0.1783, 0.9813, 0.1207, -0.2962, 0.9475, -0.9926, 0.1212, 0.005445, -0.9668, -0.2178, -0.1338, -0.9693, 0.1941, 0.1507, -0.1983, 0.5861, 0.7856, -0.1801, 0.4973, 0.8487, 0.03797, 0.5046, 0.8625, -0.2911, -0.1465, 0.9454, -0.5644, 0.04153, 0.8245, -0.3111, -0.2052, 0.9279, 0.6575, 0.4367, 0.614, 0.3625, 0.6874, 0.6294, 0.4247, 0.3362, 0.8406, -0.8162, 0.2292, 0.5303, -0.8723, 0.1751, 0.4565, -0.7722, 0.3494, 0.5307, 0.5095, 0.8108, 0.2882, 0.3625, 0.6874, 0.6294, 0.5958, 0.6558, 0.4637, -0.1769, -0.4142, -0.8928, -0.2414, -0.7143, -0.6569, -0.4455, -0.4504, -0.7737, -0.7722, 0.3494, 0.5307, -0.5677, 0.4475, 0.691, -0.7443, 0.3783, 0.5503, -0.174, -0.4504, 0.8757, -0.1274, -0.1734, 0.9766, -0.3587, -0.2411, 0.9018, -0.2433, 0.4969, 0.833, -0.1801, 0.4973, 0.8487, -0.3182, 0.5263, 0.7885, 0.4526, -0.3706, 0.8111, 0.6337, -0.5439, 0.5501, 0.7822, -0.1573, 0.6029, -0.7376, 0.6731, -0.0537, -0.6341, 0.6798, -0.3685, -0.7484, 0.5328, -0.395, -0.8799, -0.1456, 0.4523, -0.773, -0.6339, 0.02529, -0.6589, -0.4796, 0.5795, -0.3154, -0.2181, -0.9235, -0.4455, -0.4504, -0.7737, -0.5388, -0.07042, -0.8395, -0.2359, -0.4468, 0.863, -0.174, -0.4504, 0.8757, -0.5523, -0.2535, 0.7942, -0.773, -0.6339, 0.02529, -0.8799, -0.1456, 0.4523, -0.9668, -0.2178, -0.1338, -0.174, -0.4504, 0.8757, -0.6085, -0.1429, 0.7806, -0.5523, -0.2535, 0.7942, -0.1082, -0.152, 0.9824, -0.2911, -0.1465, 0.9454, -0.1444, -0.3596, 0.9218, -0.1983, 0.5861, 0.7856, 0.03797, 0.5046, 0.8625, 0.03433, 0.7891, 0.6133, -0.6339, 0.7205, 0.2812, -0.7376, 0.6731, -0.0537, -0.8215, 0.4864, 0.2977, -0.8799, -0.1456, 0.4523, -0.5523, -0.2535, 0.7942, -0.7727, -0.06607, 0.6313, -0.6085, -0.1429, 0.7806, -0.8057, 0.07631, 0.5874, -0.7727, -0.06607, 0.6313, 0.2516, -0.402, 0.8804, 0.05937, -0.3967, 0.916, 0.2448, -0.4964, 0.8329, -0.174, -0.4504, 0.8757, 0.09782, -0.4605, 0.8823, 0.07796, -0.4359, 0.8966, -0.2632, -0.9536, -0.1463, -0.2487, -0.8747, -0.4161, -0.1037, -0.9411, -0.3219, 0.3063, 0.8298, 0.4664, 0.03433, 0.7891, 0.6133, 0.3625, 0.6874, 0.6294, 0.4594, -0.05535, -0.8865, 0.6015, -0.2688, -0.7523, 0.4231, -0.3465, -0.8372, -0.2276, -0.8691, 0.4392, -0.3362, -0.5736, 0.7469, -0.6589, -0.4796, 0.5795, -0.3362, -0.5736, 0.7469, -0.002959, -0.9395, 0.3426, 0.01273, -0.6479, 0.7616, -0.6905, 0.08873, -0.7178, -0.8453, 0.04543, -0.5324, -0.7386, 0.0953, -0.6674, -0.2433, 0.4969, 0.833, -0.1836, 0.2241, 0.9571, -0.1801, 0.4973, 0.8487, -0.8453, 0.04543, -0.5324, -0.9278, 0.1367, -0.3471, -0.7386, 0.0953, -0.6674, -0.7629, 0.3428, -0.5482, -0.5473, 0.4552, -0.7023, -0.5916, 0.1965, -0.7819, -0.2433, 0.4969, 0.833, -0.3247, 0.6789, 0.6586, -0.5845, 0.3882, 0.7125, -0.8057, 0.07631, 0.5874, -0.8398, 0.2215, 0.4956, -0.9526, 0.05906, 0.2985, 0.9715, 0.01869, 0.2362, 0.8792, -0.05636, 0.4731, 0.9362, 0.2175, 0.2762, 0.2527, 0.02047, 0.9673, -0.1444, -0.3596, 0.9218, 0.2516, -0.402, 0.8804, 0.7822, -0.1573, 0.6029, 0.9363, -0.2381, 0.2582, 0.9362, 0.2175, 0.2762, 0.8939, -0.1148, 0.4333, 0.9715, 0.01869, 0.2362, 0.998, -0.0506, 0.03832, -0.4228, 0.04909, -0.9049, -0.7386, 0.0953, -0.6674, -0.5916, 0.1965, -0.7819, -0.7629, 0.3428, -0.5482, -0.5916, 0.1965, -0.7819, -0.7386, 0.0953, -0.6674, 0.2516, -0.402, 0.8804, 0.2495, -0.5789, 0.7763, 0.2332, -0.3771, 0.8963, 0.4231, -0.3465, -0.8372, 0.178, -0.3971, -0.9003, 0.2055, -0.2513, -0.9458, 0.3418, -0.5988, -0.7242, 0.07377, -0.6071, -0.7912, 0.178, -0.3971, -0.9003, 0.4919, 0.536, -0.6862, 0.6109, 0.7751, -0.1614, 0.6229, 0.6244, -0.4712, -0.9278, 0.1367, -0.3471, -0.8864, 0.4462, -0.1231, -0.7629, 0.3428, -0.5482, 0.3418, -0.5988, -0.7242, 0.178, -0.3971, -0.9003, 0.4231, -0.3465, -0.8372, -0.8162, 0.2292, 0.5303, -0.7722, 0.3494, 0.5307, -0.7443, 0.3783, 0.5503, 0.08613, -0.1806, -0.9798, 0.1265, -0.1578, -0.9793, 0.06158, -0.0781, -0.995, 0.1886, -0.477, 0.8584, 0.07812, -0.323, 0.9432, -0.1005, -0.4563, 0.8841, 0.4787, -0.8673, -0.1368, 0.269, -0.8154, -0.5126, 0.563, -0.6213, -0.545, 0.07345, -0.2101, -0.9749, 0.06158, -0.0781, -0.995, 0.2335, -0.0973, -0.9675, 0.345, -0.1251, 0.9302, 0.5987, 0.1594, 0.785, 0.4247, 0.3362, 0.8406, 0.1051, -0.809, 0.5784, -0.009181, -0.9907, 0.1361, -0.03877, -0.8071, 0.5891, 0.9459, 0.2414, -0.2168, 0.8734, 0.3004, -0.3833, 0.9346, 0.316, 0.1631, 0.5155, -0.7844, 0.3449, 0.4787, -0.8673, -0.1368, 0.7621, -0.6474, 0.01197, 0.1265, -0.1578, -0.9793, 0.1056, -0.2686, -0.9574, 0.06158, -0.0781, -0.995, -0.5497, -0.4182, -0.7232, -0.7653, -0.2126, -0.6075, -0.4455, -0.4504, -0.7737, 0.205, -0.9697, -0.1326, 0.3095, -0.9165, 0.2535, 0.08382, -0.9468, 0.3108, 0.05758, -0.6203, 0.7822, 0.2232, -0.3729, 0.9006, 0.1886, -0.477, 0.8584, 0.5183, -0.0131, 0.8551, 0.1886, -0.477, 0.8584, 0.2232, -0.3729, 0.9006, 0.205, -0.9697, -0.1326, 0.08382, -0.9468, 0.3108, 0.004637, -0.992, -0.1264, -0.04657, -0.9921, -0.1163, -0.1037, -0.9411, -0.3219, -0.1019, -0.7521, -0.6511, -0.13, 0.26, 0.9568, 0.1338, 0.04503, 0.99, 0.03797, 0.5046, 0.8625, 0.1599, -0.07514, -0.9843, 0.1265, -0.1578, -0.9793, 0.1385, 0.02595, -0.99, 0.05937, -0.3967, 0.916, 0.07796, -0.4359, 0.8966, 0.2448, -0.4964, 0.8329, -0.8562, 0.4556, 0.2437, -0.8215, 0.4864, 0.2977, -0.8864, 0.4462, -0.1231, 0.007094, -0.5528, 0.8333, 0.1051, -0.809, 0.5784, -0.03029, -0.5328, 0.8457, -0.03877, -0.8071, 0.5891, 0.08382, -0.9468, 0.3108, 0.217, -0.7578, 0.6154, 0.2591, 0.3849, -0.8858, 0.3526, 0.2331, -0.9063, 0.1385, 0.02595, -0.99, 0.5992, 0.3817, -0.7038, 0.6229, 0.6244, -0.4712, 0.8734, 0.3004, -0.3833, -0.9526, 0.05906, 0.2985, -0.8398, 0.2215, 0.4956, -0.96, 0.2601, 0.1036, -0.7296, 0.2075, 0.6517, -0.8162, 0.2292, 0.5303, -0.8162, 0.2538, 0.519, 0.7621, -0.6474, 0.01197, 0.6337, -0.5439, 0.5501, 0.5155, -0.7844, 0.3449, 0.1886, -0.477, 0.8584, 0.08212, -0.6208, 0.7797, 0.05758, -0.6203, 0.7822, -0.5677, 0.4475, 0.691, -0.6173, 0.2529, 0.745, -0.8162, 0.2538, 0.519, -0.2487, -0.8747, -0.4161, -0.2632, -0.9536, -0.1463, -0.499, -0.748, -0.4376, -0.9926, 0.1212, 0.005445, -0.8881, 0.1132, 0.4455, -0.9526, 0.05906, 0.2985, 0.3391, -0.4797, 0.8093, 0.4464, -0.5571, 0.7003, 0.2495, -0.5789, 0.7763, 0.345, -0.1251, 0.9302, 0.5183, -0.0131, 0.8551, 0.5987, 0.1594, 0.785, 0.217, -0.7578, 0.6154, 0.5155, -0.7844, 0.3449, 0.6337, -0.5439, 0.5501, 0.3134, 0.07307, -0.9468, 0.1599, -0.07514, -0.9843, 0.1385, 0.02595, -0.99, 0.5987, 0.1594, 0.785, 0.5183, -0.0131, 0.8551, 0.6576, 0.2296, 0.7175, -0.6173, 0.2529, 0.745, -0.7358, 0.2399, 0.6332, -0.8162, 0.2538, 0.519, 0.7205, 0.5358, 0.4401, 0.9346, 0.316, 0.1631, 0.6473, 0.7373, 0.1932, -0.5523, -0.2535, 0.7942, -0.6085, -0.1429, 0.7806, -0.7727, -0.06607, 0.6313, -0.1037, -0.9411, -0.3219, -0.2414, -0.7143, -0.6569, -0.1019, -0.7521, -0.6511, -0.7296, 0.2075, 0.6517, -0.7358, 0.2399, 0.6332, -0.5644, 0.04153, 0.8245, -0.499, -0.748, -0.4376, -0.4455, -0.4504, -0.7737, -0.2414, -0.7143, -0.6569, -0.7358, 0.2399, 0.6332, -0.7296, 0.2075, 0.6517, -0.8162, 0.2538, 0.519, 0.8734, 0.3004, -0.3833, 0.9459, 0.2414, -0.2168, 0.7101, 0.1268, -0.6926, -0.8723, 0.1751, 0.4565, -0.8162, 0.2292, 0.5303, -0.8215, 0.4864, 0.2977, -0.2487, -0.8747, -0.4161, -0.2414, -0.7143, -0.6569, -0.1037, -0.9411, -0.3219, 0.3526, 0.2331, -0.9063, 0.3134, 0.07307, -0.9468, 0.1385, 0.02595, -0.99, -0.2414, -0.7143, -0.6569, -0.2487, -0.8747, -0.4161, -0.499, -0.748, -0.4376, 0.67, 0.2141, 0.7108, 0.5183, -0.0131, 0.8551, 0.6237, 0.2878, 0.7267, 0.5183, -0.0131, 0.8551, 0.67, 0.2141, 0.7108, 0.6576, 0.2296, 0.7175, 0.6059, 0.6715, 0.4266, 0.5563, 0.7285, 0.3998, 0.5863, 0.7636, 0.2705, 0.9346, 0.316, 0.1631, 0.7205, 0.5358, 0.4401, 0.8838, 0.2759, 0.3778, 0.09867, -0.04143, -0.9943, 0.06944, 0.2331, -0.97, 0.05417, -0.01729, -0.9984, 0.2335, -0.0973, -0.9675, 0.4231, -0.3465, -0.8372, 0.2055, -0.2513, -0.9458, 0.626, 0.3099, 0.7156, 0.67, 0.2141, 0.7108, 0.6237, 0.2878, 0.7267, 0.09867, -0.04143, -0.9943, 0.05417, -0.01729, -0.9984, 0.1098, -0.2239, -0.9684, -0.3362, -0.5736, 0.7469, -0.2359, -0.4468, 0.863, -0.5523, -0.2535, 0.7942, -0.2276, -0.8691, 0.4392, -0.5019, -0.8531, 0.1425, -0.2632, -0.9536, -0.1463, 0.08613, -0.1806, -0.9798, 0.06158, -0.0781, -0.995, 0.07043, -0.2741, -0.9591, 0.6174, 0.5599, 0.5526, 0.6576, 0.2296, 0.7175, 0.6595, 0.4198, 0.6236, 0.6337, -0.5439, 0.5501, 0.194, -0.5444, 0.8161, 0.217, -0.7578, 0.6154, -0.9668, -0.2178, -0.1338, -0.6474, -0.5563, -0.521, -0.773, -0.6339, 0.02529, -0.1983, 0.5861, 0.7856, -0.3247, 0.6789, 0.6586, -0.3182, 0.5263, 0.7885, -0.8057, 0.07631, 0.5874, -0.7358, 0.2399, 0.6332, -0.7341, 0.2624, 0.6263, -0.7443, 0.3783, 0.5503, -0.5677, 0.4475, 0.691, -0.8162, 0.2538, 0.519, -0.6085, -0.1429, 0.7806, -0.5644, 0.04153, 0.8245, -0.7358, 0.2399, 0.6332, -0.6341, 0.6798, -0.3685, -0.4758, 0.7299, -0.4908, -0.7484, 0.5328, -0.395, -0.371, 0.236, -0.8981, -0.3577, 0.4394, -0.824, -0.1578, 0.3514, -0.9228, 0.6559, -0.07762, 0.7508, 0.7728, 0.2176, 0.5961, 0.6237, 0.2878, 0.7267, 0.6595, 0.4198, 0.6236, 0.6576, 0.2296, 0.7175, 0.7728, 0.2176, 0.5961, -0.1444, -0.3596, 0.9218, -0.3111, -0.2052, 0.9279, -0.1229, -0.1991, 0.9722, 0.1338, 0.04503, 0.99, 0.06187, -0.4282, 0.9016, 0.07812, -0.323, 0.9432, 0.7728, 0.2176, 0.5961, 0.6576, 0.2296, 0.7175, 0.626, 0.3099, 0.7156, 0.05937, -0.3967, 0.916, -0.1229, -0.1991, 0.9722, -0.1274, -0.1734, 0.9766, 0.7205, 0.5358, 0.4401, 0.6174, 0.5599, 0.5526, 0.6595, 0.4198, 0.6236, 0.06944, 0.2331, -0.97, 0.1385, 0.02595, -0.99, 0.05417, -0.01729, -0.9984, 0.1697, -0.141, -0.9754, 0.09867, -0.04143, -0.9943, 0.1098, -0.2239, -0.9684, -0.174, -0.4504, 0.8757, 0.05937, -0.3967, 0.916, -0.1274, -0.1734, 0.9766, 0.2848, 0.9585, -0.0101, 0.3035, 0.8989, 0.3162, 0.5095, 0.8108, 0.2882, -0.3154, -0.2181, -0.9235, -0.4228, 0.04909, -0.9049, -0.1337, -0.1302, -0.9824, 0.03797, 0.5046, 0.8625, 0.1338, 0.04503, 0.99, 0.4247, 0.3362, 0.8406, -0.5473, 0.4552, -0.7023, -0.3577, 0.4394, -0.824, -0.371, 0.236, -0.8981, 0.9876, -0.1421, -0.06741, 0.9711, -0.02059, 0.2376, 0.9999, -0.01166, -0.0005823, 0.5987, 0.1594, 0.785, 0.6575, 0.4367, 0.614, 0.4247, 0.3362, 0.8406, 0.09097, 0.9438, 0.3179, -0.3218, 0.8865, 0.3325, -0.09982, 0.8641, 0.4933, -0.5644, 0.04153, 0.8245, -0.3881, 0.1023, 0.9159, -0.7296, 0.2075, 0.6517, 0.6559, -0.07762, 0.7508, 0.8939, -0.1148, 0.4333, 0.7728, 0.2176, 0.5961, 0.998, -0.0506, 0.03832, 0.8624, 0.07387, -0.5008, 0.9459, 0.2414, -0.2168, -0.5644, 0.04153, 0.8245, -0.2911, -0.1465, 0.9454, -0.3881, 0.1023, 0.9159, -0.3111, -0.2052, 0.9279, -0.1444, -0.3596, 0.9218, -0.2911, -0.1465, 0.9454, 0.2332, -0.3771, 0.8963, 0.2047, -0.336, 0.9194, 0.2527, 0.02047, 0.9673, -0.1769, -0.4142, -0.8928, -0.3154, -0.2181, -0.9235, -0.1337, -0.1302, -0.9824, -0.5523, -0.2535, 0.7942, -0.8799, -0.1456, 0.4523, -0.6589, -0.4796, 0.5795, 0.194, -0.5444, 0.8161, -0.03029, -0.5328, 0.8457, 0.217, -0.7578, 0.6154, -0.4228, 0.04909, -0.9049, -0.5388, -0.07042, -0.8395, -0.6496, 0.06002, -0.7579, 0.2448, -0.4964, 0.8329, 0.28, -0.4599, 0.8426, 0.3203, -0.5917, 0.7398, 0.6015, -0.2688, -0.7523, 0.8624, 0.07387, -0.5008, 0.8554, -0.1916, -0.4812, 0.7101, 0.1268, -0.6926, 0.8624, 0.07387, -0.5008, 0.4594, -0.05535, -0.8865, -0.4522, 0.8919, -0.007124, -0.3085, 0.9191, -0.2451, -0.4758, 0.7299, -0.4908, 0.6952, 0.4784, 0.5365, 0.6174, 0.5599, 0.5526, 0.6268, 0.5869, 0.5125, 0.6575, 0.4367, 0.614, 0.5958, 0.6558, 0.4637, 0.3625, 0.6874, 0.6294, 0.06187, -0.4282, 0.9016, 0.1338, 0.04503, 0.99, -0.08243, -0.2129, 0.9736, -0.371, 0.236, -0.8981, -0.2362, 0.1163, -0.9647, -0.4228, 0.04909, -0.9049, 0.09097, 0.9438, 0.3179, 0.3035, 0.8989, 0.3162, 0.2848, 0.9585, -0.0101, 0.5958, 0.6558, 0.4637, 0.6268, 0.5869, 0.5125, 0.6059, 0.6715, 0.4266, -0.3218, 0.8865, 0.3325, -0.4522, 0.8919, -0.007124, -0.6339, 0.7205, 0.2812, 0.6059, 0.6715, 0.4266, 0.6268, 0.5869, 0.5125, 0.5563, 0.7285, 0.3998, 0.998, -0.0506, 0.03832, 0.9459, 0.2414, -0.2168, 0.9677, 0.2463, 0.05431, 0.6174, 0.5599, 0.5526, 0.7205, 0.5358, 0.4401, 0.5563, 0.7285, 0.3998, 0.6268, 0.5869, 0.5125, 0.6174, 0.5599, 0.5526, 0.5563, 0.7285, 0.3998, 0.998, -0.0506, 0.03832, 0.9711, -0.02059, 0.2376, 0.9876, -0.1421, -0.06741, 0.8505, -0.4301, -0.3028, 0.8554, -0.1916, -0.4812, 0.9999, -0.01166, -0.0005823, -0.03932, 0.9971, 0.0654, 0.09097, 0.9438, 0.3179, 0.2848, 0.9585, -0.0101, 0.998, -0.0506, 0.03832, 0.9715, 0.01869, 0.2362, 0.9711, -0.02059, 0.2376, 0.1697, -0.141, -0.9754, 0.0048, -0.04259, -0.9991, 0.09867, -0.04143, -0.9943, -0.09069, -0.2355, 0.9676, 0.1207, -0.2962, 0.9475, 0.2131, -0.2857, 0.9343, 0.09782, -0.4605, 0.8823, 0.2448, -0.4964, 0.8329, 0.07796, -0.4359, 0.8966, 0.07972, -0.256, -0.9634, 0.0048, -0.04259, -0.9991, 0.1938, -0.1924, -0.962, 0.3063, 0.8298, 0.4664, 0.3035, 0.8989, 0.3162, 0.09097, 0.9438, 0.3179, 0.06944, 0.2331, -0.97, 0.09867, -0.04143, -0.9943, -0.1044, 0.1845, -0.9773, 0.7822, -0.1573, 0.6029, 0.9362, 0.2175, 0.2762, 0.8792, -0.05636, 0.4731, 0.0048, -0.04259, -0.9991, 0.1697, -0.141, -0.9754, 0.1938, -0.1924, -0.962, 0.08212, -0.6208, 0.7797, 0.19, -0.4624, 0.8661, 0.127, -0.3663, 0.9218, 0.5095, 0.8108, 0.2882, 0.6059, 0.6715, 0.4266, 0.6523, 0.7514, 0.09932, -0.1649, -0.4038, 0.8998, -0.06397, -0.4619, 0.8846, 0.05758, -0.6203, 0.7822, 0.6523, 0.7514, 0.09932, 0.4512, 0.8774, -0.1629, 0.5095, 0.8108, 0.2882, 0.8939, -0.1148, 0.4333, 0.8792, -0.05636, 0.4731, 0.9715, 0.01869, 0.2362, -0.002959, -0.9395, 0.3426, 0.1922, -0.6928, 0.695, 0.01273, -0.6479, 0.7616, -0.7376, 0.6731, -0.0537, -0.6339, 0.7205, 0.2812, -0.4522, 0.8919, -0.007124, -0.1649, -0.4038, 0.8998, -0.09069, -0.2355, 0.9676, -0.06397, -0.4619, 0.8846, -0.5632, 0.5182, 0.6437, -0.1005, -0.4563, 0.8841, -0.1406, -0.4175, 0.8977, 0.2232, -0.3729, 0.9006, -0.06397, -0.4619, 0.8846, 0.3731, -0.1893, 0.9083, 0.1338, 0.04503, 0.99, -0.13, 0.26, 0.9568, -0.08243, -0.2129, 0.9736, -0.251, 0.641, -0.7253, -0.03295, 0.9137, -0.4051, -0.02194, 0.5545, -0.8319, -0.09069, -0.2355, 0.9676, 0.3731, -0.1893, 0.9083, -0.06397, -0.4619, 0.8846, 0.2516, -0.402, 0.8804, 0.2448, -0.4964, 0.8329, 0.3391, -0.4797, 0.8093, -0.7722, 0.3494, 0.5307, -0.8723, 0.1751, 0.4565, -0.8562, 0.4556, 0.2437, -0.07312, -0.1783, 0.9813, -0.09069, -0.2355, 0.9676, -0.1649, -0.4038, 0.8998, -0.07312, -0.1783, 0.9813, 0.127, -0.3663, 0.9218, 0.06612, -0.3598, 0.9307, 0.1291, -0.2821, 0.9507, 0.01221, -0.4774, 0.8786, 0.28, -0.4599, 0.8426, 0.1207, -0.2962, 0.9475, -0.03029, -0.5328, 0.8457, 0.194, -0.5444, 0.8161, 0.06187, -0.4282, 0.9016, 0.2332, -0.3771, 0.8963, -0.1406, -0.4175, 0.8977, 0.2495, -0.5789, 0.7763, -0.5632, 0.5182, 0.6437, 0.2332, -0.3771, 0.8963, 0.5183, -0.0131, 0.8551, 0.2232, -0.3729, 0.9006, 0.3731, -0.1893, 0.9083, 0.1291, -0.2821, 0.9507, 0.28, -0.4599, 0.8426, 0.09782, -0.4605, 0.8823, 0.4869, 0.6975, -0.5257, 0.6109, 0.7751, -0.1614, 0.4919, 0.536, -0.6862, 0.1845, 0.5227, -0.8323, 0.06944, 0.2331, -0.97, -0.02194, 0.5545, -0.8319, 0.07043, -0.2741, -0.9591, -0.04477, -0.4414, -0.8962, 0.07972, -0.256, -0.9634, 0.2131, -0.2857, 0.9343, 0.4526, -0.3706, 0.8111, 0.3731, -0.1893, 0.9083, 0.5095, 0.8108, 0.2882, 0.4512, 0.8774, -0.1629, 0.2848, 0.9585, -0.0101, 0.127, -0.3663, 0.9218, 0.07989, -0.06648, 0.9946, -0.1649, -0.4038, 0.8998, 0.6523, 0.7514, 0.09932, 0.4869, 0.6975, -0.5257, 0.4512, 0.8774, -0.1629, 0.4526, -0.3706, 0.8111, 0.2131, -0.2857, 0.9343, 0.1207, -0.2962, 0.9475, 0.06612, -0.3598, 0.9307, 0.3203, -0.5917, 0.7398, 0.1959, -0.5048, 0.8407, 0.007094, -0.5528, 0.8333, 0.1959, -0.5048, 0.8407, 0.2096, -0.6732, 0.7091, -0.003797, -0.3704, -0.9289, -0.04477, -0.4414, -0.8962, 0.07043, -0.2741, -0.9591, 0.1922, -0.6928, 0.695, 0.28, -0.4599, 0.8426, 0.01221, -0.4774, 0.8786, 0.4512, 0.8774, -0.1629, 0.4869, 0.6975, -0.5257, 0.1954, 0.8305, -0.5217, 0.4869, 0.6975, -0.5257, 0.6523, 0.7514, 0.09932, 0.6109, 0.7751, -0.1614, 0.08212, -0.6208, 0.7797, 0.1285, -0.7116, 0.6907, 0.19, -0.4624, 0.8661, -0.03932, 0.9971, 0.0654, -0.4522, 0.8919, -0.007124, -0.3218, 0.8865, 0.3325, 0.1841, -0.3321, 0.9251, 0.3203, -0.5917, 0.7398, 0.06612, -0.3598, 0.9307, 0.1959, -0.5048, 0.8407, 0.3203, -0.5917, 0.7398, 0.28, -0.4599, 0.8426, 0.4464, -0.5571, 0.7003, 0.19, -0.4624, 0.8661, 0.1285, -0.7116, 0.6907, -0.2362, 0.1163, -0.9647, -0.1044, 0.1845, -0.9773, 0.0048, -0.04259, -0.9991, 0.2047, -0.336, 0.9194, -0.08243, -0.2129, 0.9736, -0.1082, -0.152, 0.9824, 0.5863, 0.7636, 0.2705, 0.5901, 0.7733, 0.2318, 0.6523, 0.7514, 0.09932, -0.1836, 0.2241, 0.9571, -0.2433, 0.4969, 0.833, -0.3881, 0.1023, 0.9159, -0.04657, -0.9921, -0.1163, -0.002959, -0.9395, 0.3426, -0.1037, -0.9411, -0.3219, -0.7653, -0.2126, -0.6075, -0.5388, -0.07042, -0.8395, -0.4455, -0.4504, -0.7737, 0.9362, 0.2175, 0.2762, 0.9363, -0.2381, 0.2582, 0.9999, -0.01166, -0.0005823, 0.6015, -0.2688, -0.7523, 0.563, -0.6213, -0.545, 0.4231, -0.3465, -0.8372, -0.371, 0.236, -0.8981, -0.1044, 0.1845, -0.9773, -0.2362, 0.1163, -0.9647, 0.6015, -0.2688, -0.7523, 0.8505, -0.4301, -0.3028, 0.563, -0.6213, -0.545, -0.1044, 0.1845, -0.9773, -0.1578, 0.3514, -0.9228, 0.06944, 0.2331, -0.97, 0.8838, 0.2759, 0.3778, 0.957, 0.1753, 0.2312, 0.9677, 0.2463, 0.05431, 0.8554, -0.1916, -0.4812, 0.8505, -0.4301, -0.3028, 0.6015, -0.2688, -0.7523, 0.5028, 0.2163, -0.8369, 0.3134, 0.07307, -0.9468, 0.4339, 0.2437, -0.8674, 0.4526, -0.3706, 0.8111, 0.194, -0.5444, 0.8161, 0.6337, -0.5439, 0.5501, 0.3203, -0.5917, 0.7398, 0.19, -0.4624, 0.8661, 0.2448, -0.4964, 0.8329, 0.8004, 0.5932, -0.08689, 0.8734, 0.3004, -0.3833, 0.6229, 0.6244, -0.4712, -0.7358, 0.2399, 0.6332, -0.6173, 0.2529, 0.745, -0.7341, 0.2624, 0.6263, 0.6576, 0.2296, 0.7175, 0.67, 0.2141, 0.7108, 0.626, 0.3099, 0.7156, 0.5563, 0.7285, 0.3998, 0.7205, 0.5358, 0.4401, 0.6473, 0.7373, 0.1932, -0.1274, -0.1734, 0.9766, -0.1229, -0.1991, 0.9722, -0.3111, -0.2052, 0.9279, -0.3881, 0.1023, 0.9159, -0.5845, 0.3882, 0.7125, -0.7296, 0.2075, 0.6517, 0.8004, 0.5932, -0.08689, 0.6109, 0.7751, -0.1614, 0.6473, 0.7373, 0.1932, 0.2527, 0.02047, 0.9673, -0.1082, -0.152, 0.9824, -0.1444, -0.3596, 0.9218, 0.9876, -0.1421, -0.06741, 0.8624, 0.07387, -0.5008, 0.998, -0.0506, 0.03832, 0.06187, -0.4282, 0.9016, 0.2047, -0.336, 0.9194, 0.2332, -0.3771, 0.8963, -0.5632, 0.5182, 0.6437, -0.1406, -0.4175, 0.8977, 0.2332, -0.3771, 0.8963])] * 3)])
me_plane = bpy.data.meshes.new('Plane')
me_plane.from_pydata([(-4.561, -4.279, 1.422), (3.963, -4.279, 1.422), (-4.561, 4.245, 1.422), (3.963, 4.245, 1.422)], [], [(0, 1, 3, 2)])
_uv = me_plane.uv_layers.new(name='UVMap')
_uv.uv.foreach_set('vector', [0.0, 0.0, 1.0, 0.0, 1.0, 1.0, 0.0, 1.0])
me_plane.materials.append(mat_snow_top)
me_plane.update()

# ---- objects
ob_rock16snow = bpy.data.objects.new('rock16snow', me_rock16snow)
ob_snowgenerator = bpy.data.objects.new('SnowGenerator', me_plane)
_N = ng_snowgen.nodes; _L = ng_snowgen.links
n0 = _N.new('NodeFrame'); n0.name = 'Frame.004'; n0.location = (1978, 219)
n0.label = 'Additional Noise Displacement'
n0.width = 825
n1 = _N.new('NodeFrame'); n1.name = 'Frame'; n1.location = (-1432, -197)
n1.label = 'raycast'
n1.width = 547
n2 = _N.new('NodeFrame'); n2.name = 'Frame.001'; n2.location = (-781, 204)
n2.label = 'scatter and place points'
n2.width = 901
n3 = _N.new('NodeFrame'); n3.name = 'Frame.003'; n3.location = (1367, 208)
n3.label = 'blur'
n3.width = 570
n4 = _N.new('NodeFrame'); n4.name = 'Frame.002'; n4.location = (562, 223)
n4.label = 'meshing'
n4.width = 732
n5 = _N.new('NodeFrame'); n5.name = 'Frame.006'; n5.location = (-809, -279)
n5.label = 'get angle'
n5.width = 200
n6 = _N.new('NodeFrame'); n6.name = 'Frame.005'; n6.location = (-492, -294)
n6.label = 'thickness control'
n6.width = 758
n7 = _N.new('NodeFrame'); n7.name = 'Frame.007'; n7.location = (377, -254)
n7.label = 'Max Thickness clamp, to prevent hanging'
n7.width = 450
n8 = _N.new('GeometryNodeSetPosition'); n8.name = 'Set Position.002'; n8.location = (655, -40)
n9 = _N.new('ShaderNodeVectorMath'); n9.name = 'Vector Math'; n9.location = (461, -135)
n9.operation = 'MULTIPLY'
n10 = _N.new('ShaderNodeVectorMath'); n10.name = 'Vector Math.001'; n10.location = (264, -129)
n10.operation = 'SUBTRACT'
n10.inputs[1].default_value = (0.5, 0.5, 0.5)
n11 = _N.new('ShaderNodeCombineXYZ'); n11.name = 'Combine XYZ'; n11.location = (275, -332)
n12 = _N.new('NodeGroupInput'); n12.name = 'Group Input.002'; n12.location = (30, -435)
n13 = _N.new('ShaderNodeTexNoise'); n13.name = 'Noise Texture.001'; n13.location = (44, -155)
n13.inputs[2].default_value = 4.0
n13.inputs[3].default_value = 12.0
n14 = _N.new('NodeGroupOutput'); n14.name = 'Group Output'; n14.location = (3256, 154)
n14.hide = True
n15 = _N.new('GeometryNodeSetMaterial'); n15.name = 'Set Material'; n15.location = (3077, 192)
n15.inputs[2].default_value = mat_snow_top
n16 = _N.new('GeometryNodeSetShadeSmooth'); n16.name = 'Set Shade Smooth'; n16.location = (2877, 194)
n17 = _N.new('NodeGroupInput'); n17.name = 'Group Input'; n17.location = (-1535, 7)
n17.width = 80
n18 = _N.new('GeometryNodeCollectionInfo'); n18.name = 'Collection Info'; n18.location = (36, -67)
n18.transform_space = 'RELATIVE'
n18.inputs[0].default_value = col_rock
n19 = _N.new('GeometryNodeRealizeInstances'); n19.name = 'Realize Instances'; n19.location = (202, -71)
n20 = _N.new('GeometryNodeProximity'); n20.name = 'Geometry Proximity'; n20.location = (30, -232)
n21 = _N.new('FunctionNodeBooleanMath'); n21.name = 'Boolean Math'; n21.location = (374, -40)
n21.operation = 'NOT'
n22 = _N.new('GeometryNodeRaycast'); n22.name = 'Raycast'; n22.location = (367, -145)
n23 = _N.new('GeometryNodeDistributePointsOnFaces'); n23.name = 'Distribute Points on Faces'; n23.location = (30, -40)
n23.inputs[3].default_value = 6308.0
n23.inputs[4].default_value = 4e+04
n24 = _N.new('GeometryNodeSetPosition'); n24.name = 'Set Position'; n24.location = (731, -42)
n25 = _N.new('GeometryNodeDeleteGeometry'); n25.name = 'Delete Geometry.001'; n25.location = (511, -64)
n26 = _N.new('GeometryNodeDeleteGeometry'); n26.name = 'Delete Geometry'; n26.location = (291, -60)
n27 = _N.new('GeometryNodeSetPosition'); n27.name = 'Set Position.001'; n27.location = (401, -40)
n28 = _N.new('GeometryNodeBlurAttribute'); n28.name = 'Blur Attribute'; n28.location = (200, -141)
n28.data_type = 'FLOAT_VECTOR'
n29 = _N.new('GeometryNodeInputPosition'); n29.name = 'Position'; n29.location = (202, -299)
n30 = _N.new('NodeGroupInput'); n30.name = 'Group Input.003'; n30.location = (30, -203)
n30.hide = True
n31 = _N.new('GeometryNodeVolumeToMesh'); n31.name = 'Volume to Mesh'; n31.location = (532, -71)
n32 = _N.new('GeometryNodePointsToVolume'); n32.name = 'Points to Volume'; n32.location = (283, -40)
n32.resolution_mode = 'VOXEL_SIZE'
n33 = _N.new('NodeReroute'); n33.name = 'Reroute.001'; n33.location = (-522, -347)
n33.width = 16
n33.socket_idname = 'NodeSocketFloat'
n34 = _N.new('ShaderNodeMath'); n34.name = 'Math.001'; n34.location = (136, -271)
n34.operation = 'SUBTRACT'
n34.inputs[0].default_value = 1.0
n35 = _N.new('FunctionNodeCompare'); n35.name = 'Compare'; n35.location = (308, -270)
n35.operation = 'LESS_THAN'
n35.inputs[6].default_value = (0.0, 0.0, 0.0, 0.0)
n35.inputs[7].default_value = (0.0, 0.0, 0.0, 0.0)
n36 = _N.new('ShaderNodeSeparateXYZ'); n36.name = 'Separate XYZ'; n36.location = (30, -40)
n37 = _N.new('ShaderNodeMapRange'); n37.name = 'Map Range'; n37.location = (280, -40)
n37.clamp = False
n38 = _N.new('NodeGroupInput'); n38.name = 'Group Input.001'; n38.location = (30, -142)
n39 = _N.new('NodeGroupInput'); n39.name = 'Group Input.004'; n39.location = (30, -177)
n40 = _N.new('ShaderNodeMath'); n40.name = 'Math.006'; n40.location = (587, -80)
n40.operation = 'MULTIPLY'
n41 = _N.new('ShaderNodeClamp'); n41.name = 'Node'; n41.location = (30, -40)
n41.width = 390
n41.inputs[2].default_value = 0.15
n8.parent = n0
n9.parent = n0
n10.parent = n0
n11.parent = n0
n12.parent = n0
n13.parent = n0
n18.parent = n1
n19.parent = n1
n20.parent = n1
n21.parent = n1
n22.parent = n1
n23.parent = n2
n24.parent = n2
n25.parent = n2
n26.parent = n2
n27.parent = n3
n28.parent = n3
n29.parent = n3
n30.parent = n3
n31.parent = n4
n32.parent = n4
n34.parent = n2
n35.parent = n2
n36.parent = n5
n37.parent = n6
n38.parent = n4
n39.parent = n6
n40.parent = n6
n41.parent = n7
_L.new(n17.outputs[0], n20.inputs[0])
_L.new(n20.outputs[0], n22.inputs[2])
_L.new(n18.outputs[0], n19.inputs[0])
_L.new(n19.outputs[0], n22.inputs[0])
_L.new(n22.outputs[0], n21.inputs[0])
_L.new(n17.outputs[0], n23.inputs[0])
_L.new(n23.outputs[0], n26.inputs[0])
_L.new(n21.outputs[0], n26.inputs[1])
_L.new(n25.outputs[0], n24.inputs[0])
_L.new(n22.outputs[1], n24.inputs[2])
_L.new(n24.outputs[0], n32.inputs[0])
_L.new(n32.outputs[0], n31.inputs[0])
_L.new(n31.outputs[0], n27.inputs[0])
_L.new(n28.outputs[0], n27.inputs[2])
_L.new(n29.outputs[0], n28.inputs[0])
_L.new(n8.outputs[0], n16.inputs[0])
_L.new(n22.outputs[2], n36.inputs[0])
_L.new(n26.outputs[0], n25.inputs[0])
_L.new(n35.outputs[0], n25.inputs[1])
_L.new(n34.outputs[0], n35.inputs[1])
_L.new(n17.outputs[2], n34.inputs[1])
_L.new(n36.outputs[2], n33.inputs[0])
_L.new(n33.outputs[0], n35.inputs[0])
_L.new(n27.outputs[0], n8.inputs[0])
_L.new(n10.outputs[0], n9.inputs[0])
_L.new(n9.outputs[0], n8.inputs[3])
_L.new(n16.outputs[0], n15.inputs[0])
_L.new(n15.outputs[0], n14.inputs[0])
_L.new(n11.outputs[0], n9.inputs[1])
_L.new(n12.outputs[3], n11.inputs[2])
_L.new(n30.outputs[4], n28.inputs[1])
_L.new(n13.outputs[1], n10.inputs[0])
_L.new(n37.outputs[0], n40.inputs[0])
_L.new(n39.outputs[5], n37.inputs[3])
_L.new(n39.outputs[6], n37.inputs[4])
_L.new(n41.outputs[0], n32.inputs[4])
_L.new(n39.outputs[1], n40.inputs[1])
_L.new(n33.outputs[0], n37.inputs[0])
_L.new(n38.outputs[7], n32.inputs[2])
_L.new(n40.outputs[0], n41.inputs[0])
n14.is_active_output = True

# ---- transforms, parenting, visibility, modifiers, constraints
ob_rock16snow.location = (0.0, 0.0, 0.0)
_m = ob_rock16snow.modifiers.new('Subdivision', 'SUBSURF')
_m.render_levels = 1
ob_snowgenerator.location = (0.0, 0.0, 4.567)
ob_snowgenerator.scale = (5.394, 5.394, 5.394)
_m = ob_snowgenerator.modifiers.new('GeometryNodes', 'NODES')
_m.node_group = ng_snowgen
_gi = [s.identifier for s in ng_snowgen.interface.items_tree if s.item_type == 'SOCKET' and s.in_out == 'INPUT']
_m[_gi[1]] = 0.016  # Thickness Mult
_m[_gi[2]] = 0.7  # Max Angle
_m[_gi[3]] = 0.0  # Noise Displacement
_m[_gi[4]] = 20  # Blur Strength
_m[_gi[5]] = 0.1  # Bottom Thickness
_m[_gi[6]] = 4.0  # Top Thickness
_m[_gi[7]] = 0.01  # Voxel Size

# ---- collection membership
col_rock.objects.link(ob_rock16snow)
col_snowgenerator.objects.link(ob_snowgenerator)

# ---- scene / render settings (as saved in the file)
scene.frame_start = 1; scene.frame_end = 250; scene.frame_set(1)
scene.render.engine = 'CYCLES'
scene.cycles.sampling_pattern = 'TABULATED_SOBOL'
scene.cycles.bake_type = 'ROUGHNESS'
scene.view_settings.view_transform = 'Standard'
bpy.context.view_layer.update()

# ---- added for rendering (the .blend has no active camera and no usable light): camera, sun
cam_auto = bpy.data.cameras.new('AutoCamera')
cam_auto.lens = 50.0
cam_auto.sensor_width = 36.0
cam_auto.clip_end = 1000.0
ob_auto_camera = bpy.data.objects.new('AutoCamera', cam_auto)
scene.collection.objects.link(ob_auto_camera)
ob_auto_camera.location = (7.81575, -9.23074, 6.89601)
ob_auto_camera.rotation_euler = (1.09748, -7.21219e-08, 0.694738)
scene.camera = ob_auto_camera
light_auto_sun = bpy.data.lights.new('AutoSun', 'SUN')
light_auto_sun.energy = 3.0
light_auto_sun.angle = 0.0523599
ob_auto_sun = bpy.data.objects.new('AutoSun', light_auto_sun)
scene.collection.objects.link(ob_auto_sun)
ob_auto_sun.rotation_euler = (0.872665, 0.174533, 0.523599)
bpy.context.view_layer.update()

